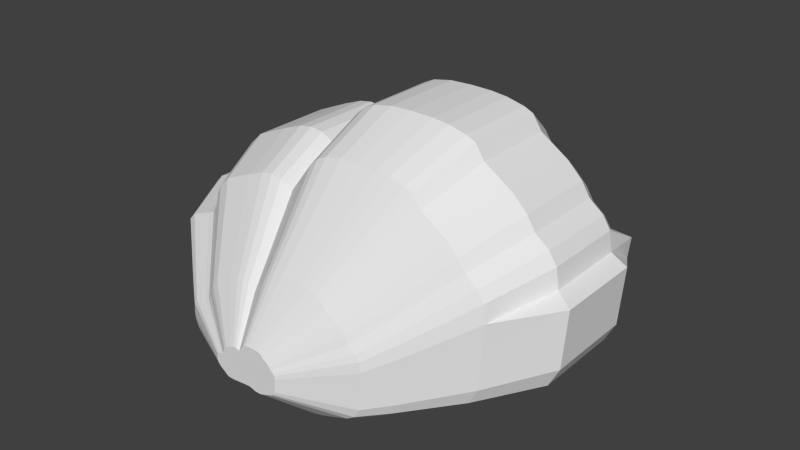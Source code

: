 # Source: Piedra.blend  (saved by Blender 2.74.0; exported with 4.5.12 LTS)
import bpy
from mathutils import Matrix  # noqa: F401  (used for matrix-valued properties, if any)

bpy.ops.wm.read_factory_settings(use_empty=True)
scene = bpy.context.scene
scene.name = 'Scene'

# ---- collections
col_collection_1 = bpy.data.collections.new('Collection 1'); scene.collection.children.link(col_collection_1)

# ---- world
world_world = bpy.data.worlds.new('World'); scene.world = world_world
world_world.color = (0.05088, 0.05088, 0.05088)
world_world.use_sun_shadow = False
world_world.sun_shadow_jitter_overblur = 0.0
world_world.cycles.sampling_method = 'MANUAL'
world_world.cycles.sample_map_resolution = 256

# ---- meshes
me_cube_001 = bpy.data.meshes.new('Cube.001')
me_cube_001.from_pydata([(-3.099, -1.0, -2.889), (-3.651, -0.7538, -0.2014), (-3.099, 1.0, -2.889), (-3.651, 1.083, -0.2014), (2.553, -0.7538, 2.177), (2.351, -0.7538, 2.268), (2.553, 1.083, 2.177), (2.351, 1.083, 2.268), (-3.503, 1.083, 0.05285), (-3.312, 1.083, 0.5993), (-3.039, 1.083, 0.8584), (-2.273, 1.083, 1.195), (-1.834, 1.083, 1.362), (-1.233, 1.083, 1.382), (-0.8817, 1.083, 1.213), (-0.2816, 1.083, 2.008), (-0.07592, 1.083, 2.189), (4.776, 1.0, -1.596), (3.41, 1.0, -2.577), (2.786, 1.0, -2.803), (2.281, 1.0, -2.948), (1.1, 1.0, -2.829), (0.5621, 1.0, -2.668), (-0.7866, 1.0, -2.756), (-1.219, 1.0, -2.8), (-2.391, 1.0, -2.889), (-0.07592, -0.7538, 2.189), (-0.2816, -0.7538, 2.008), (-0.8817, -0.7538, 1.213), (-1.233, -0.7538, 1.382), (-1.834, -0.7538, 1.362), (-2.273, -0.7538, 1.195), (-3.039, -0.7538, 0.8584), (-3.312, -0.7538, 0.5993), (-3.503, -0.7538, 0.05285), (-2.391, -1.0, -2.889), (-1.219, -1.0, -2.8), (-0.7866, -1.0, -2.756), (0.5621, -1.0, -2.668), (1.1, -1.0, -2.829), (2.281, -1.0, -2.948), (2.786, -1.0, -2.803), (3.41, -1.0, -2.577), (4.776, -1.0, -1.596), (-3.436, 1.083, 0.3599), (-1.924, 1.0, -2.878), (-3.436, -0.7538, 0.3599), (-1.924, -1.0, -2.878), (-1.533, 1.083, 1.416), (1.425, 1.0, -2.948), (-1.533, -0.7538, 1.416), (1.425, -1.0, -2.948), (0.1706, 1.083, 2.306), (4.473, -0.7538, -0.1489), (4.473, 1.083, -0.1489), (0.1706, -0.7538, 2.306), (0.5925, 1.083, 2.386), (1.072, 1.083, 2.408), (1.581, 1.083, 2.4), (1.944, 1.083, 2.363), (4.405, -0.7538, 0.2894), (3.912, -0.7538, 0.813), (3.394, -0.7538, 1.446), (2.766, -0.7538, 1.86), (2.766, 1.083, 1.86), (3.394, 1.083, 1.446), (3.912, 1.083, 0.813), (4.405, 1.083, 0.2894), (1.944, -0.7538, 2.363), (1.581, -0.7538, 2.4), (1.072, -0.7538, 2.408), (0.5925, -0.7538, 2.386), (-3.383, 1.083, 0.4611), (-1.73, -1.0, -2.839), (-1.73, 1.0, -2.839), (-3.383, -0.7538, 0.4611), (-2.716, 1.083, 1.002), (-0.3382, 1.0, -2.7), (-2.716, -0.7538, 1.002), (-0.3382, -1.0, -2.7), (1.327, 1.083, 2.404), (3.726, -0.7538, 1.117), (3.726, 1.083, 1.117), (1.327, -0.7538, 2.404), (0.7868, 1.083, 2.395), (4.23, -0.7538, 0.5623), (4.23, 1.083, 0.5623), (0.7868, -0.7538, 2.395), (-0.1845, 1.083, 2.093), (4.135, 1.0, -2.313), (-0.1845, -0.7538, 2.093), (4.135, -1.0, -2.313), (-0.1335, 1.083, 2.138), (4.542, -1.0, -2.043), (4.542, 1.0, -2.043), (-0.1335, -0.7538, 2.138), (4.877, 1.0, -0.2958), (0.07753, -0.7538, 2.262), (0.07753, 1.083, 2.262), (4.877, -1.0, -0.2958), (-4.579, -0.7538, -1.449), (-4.604, -0.7538, -1.194), (-4.604, 1.083, -1.194), (-4.579, 1.083, -1.449), (-3.729, -1.0, -2.464), (-4.011, -1.0, -2.268), (-4.51, -1.0, -1.898), (-4.781, -1.0, -1.561), (-4.781, 1.0, -1.561), (-4.51, 1.0, -1.898), (-4.011, 1.0, -2.268), (-3.729, 1.0, -2.464), (-3.839, -0.7538, -0.2918), (-4.128, -0.7538, -0.4022), (-4.397, -0.7538, -0.5126), (-4.566, -0.7538, -0.693), (-3.839, 1.083, -0.2918), (-4.128, 1.083, -0.4022), (-4.397, 1.083, -0.5126), (-4.566, 1.083, -0.693), (-3.405, 1.0, -2.741), (-3.405, -1.0, -2.741), (-3.736, -0.7538, -0.2422), (-3.736, 1.083, -0.2422), (-2.548, -2.073, -2.975), (-3.195, -2.073, -0.5223), (2.012, -2.073, 1.62), (2.187, -2.073, 1.541), (-3.067, -2.073, -0.3018), (2.373, -2.073, 1.266), (0.03972, -2.073, 1.615), (-0.09343, -2.073, 1.552), (-0.1876, -2.073, 1.469), (-0.2718, -2.073, 1.394), (-0.7925, -2.073, 0.7048), (-1.098, -2.073, 0.8518), (-1.358, -2.073, 0.881), (-1.618, -2.073, 0.8341), (-2.0, -2.073, 0.6896), (-2.384, -2.073, 0.5218), (-2.664, -2.073, 0.3972), (-2.902, -2.073, 0.1724), (-3.008, -2.073, -0.03531), (-1.983, -2.073, -2.975), (-1.457, -2.073, -2.935), (-1.049, -2.073, -2.905), (-0.7051, -2.073, -2.87), (-0.3477, -2.073, -2.825), (0.3699, -2.073, -2.799), (0.7986, -2.073, -2.928), (1.058, -2.073, -3.023), (1.74, -2.073, -3.023), (2.142, -2.073, -2.907), (2.64, -2.073, -2.727), (3.542, -2.073, -2.301), (3.729, -2.073, -1.945), (-2.963, -2.073, 0.05248), (-1.612, -2.073, -2.966), (3.809, -2.073, -0.9085), (3.853, -2.073, -0.4768), (0.4865, -2.073, 1.723), (0.1205, -2.073, 1.653), (3.795, -2.073, -0.0965), (3.643, -2.073, 0.1403), (3.367, -2.073, 0.3578), (3.205, -2.073, 0.6219), (2.917, -2.073, 0.9071), (1.659, -2.073, 1.703), (1.345, -2.073, 1.735), (1.124, -2.073, 1.738), (0.9029, -2.073, 1.741), (0.6551, -2.073, 1.73), (-0.1433, -2.073, 1.508), (3.217, -2.073, -2.516), (-4.0, -2.073, -1.605), (-4.022, -2.073, -1.383), (-3.889, -2.073, -1.917), (-3.989, -2.073, -0.9489), (-2.792, -2.073, -2.857), (-3.05, -2.073, -2.637), (-3.275, -2.073, -2.481), (-3.673, -2.073, -2.186), (-3.269, -2.073, -0.5578), (-3.359, -2.073, -0.6008), (-3.609, -2.073, -0.6966), (-3.843, -2.073, -0.7923), (-1.932, -2.958, -3.048), (-2.396, -2.958, -1.292), (1.333, -2.958, 0.2425), (1.459, -2.958, 0.1859), (-2.304, -2.958, -1.134), (1.592, -2.958, -0.01085), (-0.07909, -2.958, 0.2387), (-0.1744, -2.958, 0.1935), (-0.2419, -2.958, 0.1341), (-0.3022, -2.958, 0.08092), (-0.6751, -2.958, -0.413), (-0.8937, -2.958, -0.3077), (-1.08, -2.958, -0.2868), (-1.267, -2.958, -0.3204), (-1.54, -2.958, -0.4239), (-1.815, -2.958, -0.544), (-2.015, -2.958, -0.6333), (-2.186, -2.958, -0.7943), (-2.262, -2.958, -0.943), (-1.528, -2.958, -3.048), (-1.151, -2.958, -3.02), (-0.8591, -2.958, -2.998), (-0.6125, -2.958, -2.973), (-0.3566, -2.958, -2.941), (0.1574, -2.958, -2.922), (0.4644, -2.958, -3.014), (0.6501, -2.958, -3.083), (1.138, -2.958, -3.083), (1.427, -2.958, -2.999), (1.783, -2.958, -2.871), (2.429, -2.958, -2.565), (2.563, -2.958, -2.311), (-2.23, -2.958, -0.8801), (-1.262, -2.958, -3.042), (2.62, -2.958, -1.568), (2.652, -2.958, -1.259), (0.2409, -2.958, 0.3159), (-0.02124, -2.958, 0.2662), (2.61, -2.958, -0.9868), (2.501, -2.958, -0.8172), (2.303, -2.958, -0.6615), (2.188, -2.958, -0.4724), (1.982, -2.958, -0.2681), (1.081, -2.958, 0.3017), (0.8554, -2.958, 0.3246), (0.6972, -2.958, 0.327), (0.5391, -2.958, 0.3293), (0.3617, -2.958, 0.3213), (-0.2102, -2.958, 0.162), (2.196, -2.958, -2.72), (-2.973, -2.958, -2.067), (-2.988, -2.958, -1.908), (-2.893, -2.958, -2.291), (-2.964, -2.958, -1.597), (-2.107, -2.958, -2.964), (-2.292, -2.958, -2.806), (-2.453, -2.958, -2.694), (-2.738, -2.958, -2.483), (-2.449, -2.958, -1.317), (-2.513, -2.958, -1.348), (-2.692, -2.958, -1.417), (-2.86, -2.958, -1.485), (-1.633, -3.373, -3.054), (-2.008, -3.373, -1.635), (1.004, -3.373, -0.3962), (1.105, -3.373, -0.442), (-1.934, -3.373, -1.508), (1.213, -3.373, -0.6009), (-0.1368, -3.373, -0.3993), (-0.2138, -3.373, -0.4358), (-0.2683, -3.373, -0.4838), (-0.317, -3.373, -0.5268), (-0.6181, -3.373, -0.9256), (-0.7947, -3.373, -0.8406), (-0.9452, -3.373, -0.8237), (-1.096, -3.373, -0.8508), (-1.316, -3.373, -0.9344), (-1.539, -3.373, -1.031), (-1.701, -3.373, -1.104), (-1.838, -3.373, -1.234), (-1.9, -3.373, -1.354), (-1.307, -3.373, -3.054), (-1.002, -3.373, -3.031), (-0.7667, -3.373, -3.013), (-0.5676, -3.373, -2.993), (-0.3608, -3.373, -2.967), (0.05419, -3.373, -2.952), (0.3022, -3.373, -3.027), (0.4522, -3.373, -3.082), (0.8466, -3.373, -3.082), (1.079, -3.373, -3.014), (1.367, -3.373, -2.911), (1.889, -3.373, -2.664), (1.997, -3.373, -2.458), (-1.874, -3.373, -1.303), (-1.092, -3.373, -3.049), (2.043, -3.373, -1.859), (2.069, -3.373, -1.609), (0.1217, -3.373, -0.337), (-0.09004, -3.373, -0.3771), (2.035, -3.373, -1.389), (1.947, -3.373, -1.252), (1.787, -3.373, -1.126), (1.694, -3.373, -0.9736), (1.528, -3.373, -0.8086), (0.8001, -3.373, -0.3484), (0.6179, -3.373, -0.33), (0.4902, -3.373, -0.328), (0.3625, -3.373, -0.3261), (0.2192, -3.373, -0.3326), (-0.2426, -3.373, -0.4613), (1.701, -3.373, -2.789), (-2.474, -3.373, -2.261), (-2.486, -3.373, -2.133), (-2.409, -3.373, -2.442), (-2.467, -3.373, -1.882), (-1.775, -3.373, -2.986), (-1.924, -3.373, -2.858), (-2.054, -3.373, -2.768), (-2.284, -3.373, -2.598), (-2.051, -3.373, -1.656), (-2.102, -3.373, -1.681), (-2.247, -3.373, -1.736), (-2.382, -3.373, -1.792), (-0.7249, -4.085, -2.545), (-0.8555, -4.085, -2.051), (0.1945, -4.085, -1.619), (0.2299, -4.085, -1.635), (-0.8297, -4.085, -2.006), (0.2673, -4.085, -1.69), (-0.2032, -4.085, -1.62), (-0.23, -4.085, -1.633), (-0.249, -4.085, -1.649), (-0.266, -4.085, -1.664), (-0.371, -4.085, -1.803), (-0.4325, -4.085, -1.774), (-0.485, -4.085, -1.768), (-0.5375, -4.085, -1.777), (-0.6144, -4.085, -1.806), (-0.692, -4.085, -1.84), (-0.7484, -4.085, -1.865), (-0.7963, -4.085, -1.911), (-0.8178, -4.085, -1.953), (-0.6111, -4.085, -2.545), (-0.5049, -4.085, -2.537), (-0.4228, -4.085, -2.531), (-0.3534, -4.085, -2.524), (-0.2813, -4.085, -2.515), (-0.1366, -4.085, -2.51), (-0.05012, -4.085, -2.536), (0.002165, -4.085, -2.555), (0.1397, -4.085, -2.555), (0.2208, -4.085, -2.532), (0.3211, -4.085, -2.495), (0.5031, -4.085, -2.409), (0.5407, -4.085, -2.338), (-0.8087, -4.085, -1.935), (-0.5362, -4.085, -2.544), (0.5569, -4.085, -2.129), (0.5659, -4.085, -2.042), (-0.1131, -4.085, -1.598), (-0.1869, -4.085, -1.612), (0.5541, -4.085, -1.965), (0.5233, -4.085, -1.917), (0.4677, -4.085, -1.873), (0.4352, -4.085, -1.82), (0.3771, -4.085, -1.763), (0.1235, -4.085, -1.602), (0.05995, -4.085, -1.596), (0.01542, -4.085, -1.595), (-0.02911, -4.085, -1.594), (-0.07906, -4.085, -1.597), (-0.2401, -4.085, -1.641), (0.4376, -4.085, -2.453), (-1.018, -4.085, -2.269), (-1.022, -4.085, -2.224), (-0.9954, -4.085, -2.332), (-1.016, -4.085, -2.137), (-0.7742, -4.085, -2.522), (-0.8263, -4.085, -2.477), (-0.8715, -4.085, -2.446), (-0.9518, -4.085, -2.386), (-0.8704, -4.085, -2.058), (-0.8885, -4.085, -2.067), (-0.939, -4.085, -2.086), (-0.986, -4.085, -2.105), (-3.294, 2.096, -0.682), (-2.8, 2.103, -3.074), (1.686, 2.096, 1.601), (2.048, 2.096, 1.516), (2.228, 2.096, 1.435), (-2.169, 2.103, -3.074), (-3.163, 2.096, -0.4557), (-3.056, 2.096, -0.0922), (-2.993, 2.096, 0.03078), (-2.749, 2.096, 0.2614), (-2.462, 2.096, 0.3893), (-2.068, 2.096, 0.5614), (-1.677, 2.096, 0.7097), (-1.41, 2.096, 0.7578), (-1.142, 2.096, 0.7279), (-0.8293, 2.096, 0.577), (-0.2951, 2.096, 1.285), (-0.1633, 2.096, 1.401), (-0.1121, 2.096, 1.446), (4.3, 2.103, -0.7657), (4.21, 2.103, -1.924), (3.639, 2.103, -2.562), (2.994, 2.103, -2.797), (2.439, 2.103, -2.997), (1.989, 2.103, -3.127), (1.228, 2.103, -3.127), (0.9379, 2.103, -3.021), (0.459, 2.103, -2.877), (-0.3425, 2.103, -2.906), (-0.7417, 2.103, -2.956), (-1.126, 2.103, -2.995), (-1.754, 2.103, -3.064), (-3.103, 2.096, -0.1823), (-1.581, 2.103, -3.029), (0.02455, 2.096, 1.511), (0.1074, 2.096, 1.55), (3.877, 2.096, -0.2451), (4.35, 2.103, -0.2835), (0.483, 2.096, 1.621), (0.656, 2.096, 1.629), (0.9101, 2.096, 1.64), (1.137, 2.096, 1.637), (1.363, 2.096, 1.634), (2.418, 2.096, 1.153), (2.977, 2.096, 0.7846), (3.272, 2.096, 0.492), (3.438, 2.096, 0.221), (3.721, 2.096, -0.00212), (-0.2087, 2.096, 1.361), (4.002, 2.103, -2.321), (-4.143, 2.096, -1.565), (-4.121, 2.096, -1.792), (-3.073, 2.103, -2.942), (-4.109, 2.096, -1.12), (-4.298, 2.103, -1.892), (-4.057, 2.103, -2.192), (-3.612, 2.103, -2.522), (-3.361, 2.103, -2.696), (-3.37, 2.096, -0.7183), (-3.462, 2.096, -0.7624), (-3.719, 2.096, -0.8607), (-3.959, 2.096, -0.959), (-3.566, 2.838, -1.421), (-2.969, 2.838, -3.683), (0.9101, 2.838, 0.6309), (1.235, 2.838, 0.5547), (1.397, 2.838, 0.4817), (-2.449, 2.838, -3.683), (-3.449, 2.838, -1.217), (-3.353, 2.838, -0.8908), (-3.296, 2.838, -0.7803), (-3.077, 2.838, -0.573), (-2.819, 2.838, -0.458), (-2.464, 2.838, -0.3033), (-2.112, 2.838, -0.1701), (-1.872, 2.838, -0.1268), (-1.632, 2.838, -0.1537), (-1.351, 2.838, -0.2893), (-0.8707, 2.838, 0.3466), (-0.7522, 2.838, 0.451), (-0.7062, 2.838, 0.4916), (2.892, 2.838, -1.777), (2.818, 2.838, -2.733), (2.346, 2.838, -3.26), (1.814, 2.838, -3.454), (1.355, 2.838, -3.619), (0.9843, 2.838, -3.727), (0.3555, 2.838, -3.727), (0.1164, 2.838, -3.639), (-0.279, 2.838, -3.52), (-0.9407, 2.838, -3.544), (-1.27, 2.838, -3.585), (-1.588, 2.838, -3.618), (-2.106, 2.838, -3.675), (-3.394, 2.838, -0.9717), (-1.963, 2.838, -3.646), (-0.5834, 2.838, 0.5498), (-0.5089, 2.838, 0.5851), (2.879, 2.838, -1.028), (2.933, 2.838, -1.379), (-0.1714, 2.838, 0.6492), (-0.01592, 2.838, 0.6562), (0.2125, 2.838, 0.6665), (0.4161, 2.838, 0.6634), (0.6198, 2.838, 0.6604), (1.568, 2.838, 0.2285), (2.07, 2.838, -0.1027), (2.336, 2.838, -0.3658), (2.484, 2.838, -0.6093), (2.739, 2.838, -0.8098), (-0.7931, 2.838, 0.415), (2.646, 2.838, -3.061), (-4.329, 2.838, -2.215), (-4.309, 2.838, -2.419), (-3.195, 2.838, -3.574), (-4.298, 2.838, -1.814), (-4.206, 2.838, -2.707), (-4.007, 2.838, -2.955), (-3.64, 2.838, -3.227), (-3.433, 2.838, -3.371), (-3.634, 2.838, -1.454), (-3.717, 2.838, -1.493), (-3.948, 2.838, -1.581), (-4.163, 2.838, -1.67), (-1.531, 3.916, -2.448), (-1.252, 3.916, -3.507), (0.5653, 3.916, -1.487), (0.7175, 3.916, -1.523), (0.7932, 3.916, -1.557), (-1.008, 3.916, -3.507), (-1.476, 3.916, -2.353), (-1.431, 3.916, -2.2), (-1.405, 3.916, -2.148), (-1.302, 3.916, -2.051), (-1.181, 3.916, -1.997), (-1.015, 3.916, -1.924), (-0.8504, 3.916, -1.862), (-0.738, 3.916, -1.842), (-0.6255, 3.916, -1.854), (-0.4937, 3.916, -1.918), (-0.2688, 3.916, -1.62), (-0.2133, 3.916, -1.571), (-0.1918, 3.916, -1.552), (1.494, 3.916, -2.615), (1.459, 3.916, -3.062), (1.238, 3.916, -3.309), (0.9886, 3.916, -3.4), (0.7738, 3.916, -3.478), (0.6, 3.916, -3.528), (0.3055, 3.916, -3.528), (0.1935, 3.916, -3.487), (0.008316, 3.916, -3.431), (-0.3016, 3.916, -3.442), (-0.4559, 3.916, -3.462), (-0.6046, 3.916, -3.477), (-0.8476, 3.916, -3.503), (-1.451, 3.916, -2.237), (-0.7805, 3.916, -3.49), (-0.1343, 3.916, -1.525), (-0.09938, 3.916, -1.508), (1.488, 3.916, -2.264), (1.513, 3.916, -2.428), (0.05871, 3.916, -1.478), (0.1315, 3.916, -1.475), (0.2385, 3.916, -1.47), (0.3339, 3.916, -1.472), (0.4293, 3.916, -1.473), (0.8733, 3.916, -1.675), (1.108, 3.916, -1.83), (1.233, 3.916, -1.954), (1.303, 3.916, -2.068), (1.422, 3.916, -2.162), (-0.2325, 3.916, -1.588), (1.378, 3.916, -3.216), (-1.889, 3.916, -2.82), (-1.879, 3.916, -2.915), (-1.357, 3.916, -3.456), (-1.874, 3.916, -2.632), (-1.831, 3.916, -3.05), (-1.738, 3.916, -3.166), (-1.566, 3.916, -3.294), (-1.469, 3.916, -3.361), (-1.563, 3.916, -2.463), (-1.602, 3.916, -2.482), (-1.71, 3.916, -2.523), (-1.811, 3.916, -2.564), (-0.5744, 4.397, -2.802), (-0.4662, 4.397, -3.213), (0.2371, 4.397, -2.43), (0.2961, 4.397, -2.444), (0.3254, 4.397, -2.458), (-0.3719, 4.397, -3.213), (-0.5531, 4.397, -2.766), (-0.5357, 4.397, -2.706), (-0.5254, 4.397, -2.686), (-0.4857, 4.397, -2.649), (-0.4389, 4.397, -2.628), (-0.3746, 4.397, -2.6), (-0.3109, 4.397, -2.576), (-0.2673, 4.397, -2.568), (-0.2238, 4.397, -2.573), (-0.1728, 4.397, -2.597), (-0.08573, 4.397, -2.482), (-0.06425, 4.397, -2.463), (-0.05591, 4.397, -2.456), (0.5965, 4.397, -2.867), (0.5831, 4.397, -3.04), (0.4975, 4.397, -3.136), (0.401, 4.397, -3.171), (0.3178, 4.397, -3.201), (0.2506, 4.397, -3.22), (0.1366, 4.397, -3.22), (0.09323, 4.397, -3.205), (0.02154, 4.397, -3.183), (-0.09842, 4.397, -3.187), (-0.1582, 4.397, -3.195), (-0.2157, 4.397, -3.201), (-0.3098, 4.397, -3.211), (-0.5432, 4.397, -2.721), (-0.2838, 4.397, -3.206), (-0.03365, 4.397, -2.445), (-0.02014, 4.397, -2.439), (0.5941, 4.397, -2.731), (0.6039, 4.397, -2.795), (0.04105, 4.397, -2.427), (0.06924, 4.397, -2.426), (0.1106, 4.397, -2.424), (0.1476, 4.397, -2.425), (0.1845, 4.397, -2.425), (0.3564, 4.397, -2.503), (0.4474, 4.397, -2.563), (0.4955, 4.397, -2.611), (0.5225, 4.397, -2.655), (0.5687, 4.397, -2.692), (-0.07166, 4.397, -2.47), (0.5519, 4.397, -3.1), (-0.7128, 4.397, -2.946), (-0.7091, 4.397, -2.983), (-0.5071, 4.397, -3.193), (-0.7072, 4.397, -2.874), (-0.6904, 4.397, -3.036), (-0.6543, 4.397, -3.081), (-0.5878, 4.397, -3.13), (-0.5502, 4.397, -3.156), (-0.5868, 4.397, -2.808), (-0.6018, 4.397, -2.816), (-0.6437, 4.397, -2.832), (-0.6827, 4.397, -2.848)], [], [(108, 107, 100, 103), (111, 110, 428, 429), (7, 5, 4, 6), (62, 63, 129, 166), (63, 64, 6, 4), (34, 8, 3, 1), (97, 98, 16, 26), (90, 88, 15, 27), (27, 15, 14, 28), (28, 14, 13, 29), (50, 48, 12, 30), (30, 12, 11, 31), (78, 76, 10, 32), (32, 10, 9, 33), (46, 44, 8, 34), (0, 2, 25, 35), (73, 74, 24, 36), (36, 24, 23, 37), (79, 77, 22, 38), (38, 22, 21, 39), (51, 49, 20, 40), (40, 20, 19, 41), (41, 19, 18, 42), (93, 94, 17, 43), (75, 46, 142, 156), (46, 34, 128, 142), (73, 36, 145, 144), (105, 104, 179, 180), (61, 81, 165, 164), (107, 106, 181, 176), (69, 83, 169, 168), (50, 30, 137, 136), (78, 32, 140, 139), (48, 13, 386, 385), (17, 94, 421, 392), (14, 15, 388, 387), (84, 57, 412, 411), (72, 9, 380, 379), (58, 59, 374, 414), (76, 11, 383, 382), (88, 92, 389, 420), (8, 44, 404, 378), (2, 120, 424, 373), (95, 90, 132, 172), (35, 25, 45, 47), (75, 72, 44, 46), (102, 119, 425, 422), (63, 4, 127, 129), (39, 21, 49, 51), (29, 13, 48, 50), (97, 26, 131, 130), (71, 56, 52, 55), (99, 96, 54, 53), (22, 77, 400, 399), (5, 7, 59, 68), (68, 59, 58, 69), (83, 80, 57, 70), (87, 84, 56, 71), (27, 28, 134, 133), (99, 53, 159, 158), (37, 79, 147, 146), (71, 55, 161, 160), (53, 54, 67, 60), (85, 86, 66, 61), (81, 82, 65, 62), (62, 65, 64, 63), (7, 6, 376, 375), (118, 117, 432, 433), (15, 88, 420, 388), (21, 22, 399, 398), (33, 9, 72, 75), (83, 70, 170, 169), (23, 24, 402, 401), (47, 45, 74, 73), (66, 86, 419, 418), (113, 114, 185, 184), (37, 23, 77, 79), (31, 11, 76, 78), (82, 66, 418, 417), (61, 66, 82, 81), (5, 68, 167, 126), (69, 58, 80, 83), (116, 123, 430, 431), (60, 67, 86, 85), (121, 0, 124, 178), (70, 57, 84, 87), (89, 18, 394, 393), (55, 97, 130, 161), (42, 18, 89, 91), (95, 92, 88, 90), (26, 16, 92, 95), (47, 73, 144, 157), (19, 20, 396, 395), (91, 89, 94, 93), (123, 3, 372, 430), (43, 17, 96, 99), (43, 99, 158, 155), (55, 52, 98, 97), (101, 102, 103, 100), (33, 75, 156, 141), (115, 119, 102, 101), (20, 49, 397, 396), (110, 109, 427, 428), (56, 84, 411, 410), (6, 64, 415, 376), (13, 14, 387, 386), (122, 123, 116, 112), (112, 116, 117, 113), (113, 117, 118, 114), (114, 118, 119, 115), (40, 41, 152, 151), (39, 51, 150, 149), (93, 43, 155, 154), (81, 62, 166, 165), (120, 121, 104, 111), (111, 104, 105, 110), (110, 105, 106, 109), (109, 106, 107, 108), (2, 0, 121, 120), (122, 112, 183, 182), (1, 3, 123, 122), (92, 16, 390, 389), (184, 185, 247, 246), (135, 136, 198, 197), (137, 138, 200, 199), (168, 169, 231, 230), (140, 141, 203, 202), (181, 180, 242, 243), (182, 183, 245, 244), (143, 157, 219, 205), (141, 156, 218, 203), (132, 133, 195, 194), (138, 139, 201, 200), (134, 135, 197, 196), (174, 176, 238, 236), (179, 178, 240, 241), (127, 126, 188, 189), (129, 127, 189, 191), (161, 130, 192, 223), (167, 168, 230, 229), (171, 160, 222, 233), (150, 151, 213, 212), (131, 172, 234, 193), (152, 153, 215, 214), (125, 182, 244, 187), (163, 164, 226, 225), (166, 129, 191, 228), (170, 171, 233, 232), (144, 145, 207, 206), (172, 132, 194, 234), (147, 148, 210, 209), (158, 159, 221, 220), (85, 61, 164, 163), (51, 40, 151, 150), (79, 38, 148, 147), (70, 87, 171, 170), (114, 115, 177, 185), (60, 85, 163, 162), (112, 113, 184, 183), (41, 42, 153, 152), (29, 50, 136, 135), (1, 122, 182, 125), (87, 71, 160, 171), (68, 69, 168, 167), (101, 100, 174, 175), (90, 27, 133, 132), (42, 91, 173, 153), (4, 5, 126, 127), (100, 107, 176, 174), (30, 31, 138, 137), (31, 78, 139, 138), (28, 29, 135, 134), (34, 1, 125, 128), (104, 121, 178, 179), (0, 35, 143, 124), (115, 101, 175, 177), (35, 47, 157, 143), (32, 33, 141, 140), (26, 95, 172, 131), (91, 93, 154, 173), (53, 60, 162, 159), (38, 39, 149, 148), (106, 105, 180, 181), (36, 37, 146, 145), (198, 199, 261, 260), (242, 241, 303, 304), (238, 243, 305, 300), (218, 204, 266, 280), (190, 187, 249, 252), (219, 206, 268, 281), (192, 193, 255, 254), (237, 236, 298, 299), (239, 237, 299, 301), (231, 232, 294, 293), (216, 217, 279, 278), (217, 220, 282, 279), (227, 228, 290, 289), (188, 229, 291, 250), (215, 235, 297, 277), (210, 211, 273, 272), (235, 216, 278, 297), (213, 214, 276, 275), (222, 223, 285, 284), (240, 186, 248, 302), (221, 224, 286, 283), (224, 225, 287, 286), (186, 205, 267, 248), (207, 208, 270, 269), (246, 247, 309, 308), (197, 198, 260, 259), (199, 200, 262, 261), (230, 231, 293, 292), (202, 203, 265, 264), (243, 242, 304, 305), (145, 146, 208, 207), (124, 143, 205, 186), (162, 163, 225, 224), (159, 162, 224, 221), (178, 124, 186, 240), (160, 161, 223, 222), (151, 152, 214, 213), (173, 154, 216, 235), (148, 149, 211, 210), (153, 173, 235, 215), (126, 167, 229, 188), (165, 166, 228, 227), (155, 158, 220, 217), (154, 155, 217, 216), (169, 170, 232, 231), (177, 175, 237, 239), (175, 174, 236, 237), (130, 131, 193, 192), (157, 144, 206, 219), (128, 125, 187, 190), (156, 142, 204, 218), (176, 181, 243, 238), (180, 179, 241, 242), (136, 137, 199, 198), (146, 147, 209, 208), (133, 134, 196, 195), (149, 150, 212, 211), (185, 177, 239, 247), (183, 184, 246, 245), (142, 128, 190, 204), (139, 140, 202, 201), (164, 165, 227, 226), (251, 250, 312, 313), (253, 251, 313, 315), (285, 254, 316, 347), (291, 292, 354, 353), (295, 284, 346, 357), (274, 275, 337, 336), (255, 296, 358, 317), (276, 277, 339, 338), (249, 306, 368, 311), (287, 288, 350, 349), (290, 253, 315, 352), (294, 295, 357, 356), (268, 269, 331, 330), (296, 256, 318, 358), (271, 272, 334, 333), (282, 283, 345, 344), (288, 289, 351, 350), (263, 264, 326, 325), (266, 252, 314, 328), (307, 308, 370, 369), (309, 301, 363, 371), (273, 274, 336, 335), (257, 258, 320, 319), (270, 271, 333, 332), (260, 261, 323, 322), (304, 303, 365, 366), (300, 305, 367, 362), (280, 266, 328, 342), (252, 249, 311, 314), (281, 268, 330, 343), (208, 209, 271, 270), (195, 196, 258, 257), (211, 212, 274, 273), (247, 239, 301, 309), (245, 246, 308, 307), (204, 190, 252, 266), (201, 202, 264, 263), (226, 227, 289, 288), (220, 221, 283, 282), (209, 210, 272, 271), (234, 194, 256, 296), (206, 207, 269, 268), (232, 233, 295, 294), (228, 191, 253, 290), (225, 226, 288, 287), (187, 244, 306, 249), (214, 215, 277, 276), (193, 234, 296, 255), (212, 213, 275, 274), (233, 222, 284, 295), (229, 230, 292, 291), (223, 192, 254, 285), (191, 189, 251, 253), (189, 188, 250, 251), (241, 240, 302, 303), (236, 238, 300, 298), (196, 197, 259, 258), (200, 201, 263, 262), (194, 195, 257, 256), (203, 218, 280, 265), (205, 219, 281, 267), (244, 245, 307, 306), (314, 311, 310, 329), (316, 317, 341, 344), (318, 319, 339, 359), (319, 320, 338, 339), (320, 321, 337, 338), (322, 323, 335, 336), (323, 324, 334, 335), (325, 326, 332, 333), (326, 327, 331, 332), (328, 314, 329, 343), (342, 328, 343, 330), (321, 322, 336, 337), (346, 347, 345, 348), (312, 353, 315, 313), (353, 354, 352, 315), (355, 356, 350, 351), (357, 346, 348, 349), (327, 342, 330, 331), (324, 325, 333, 334), (354, 355, 351, 352), (356, 357, 349, 350), (358, 318, 359, 340), (317, 358, 340, 341), (347, 316, 344, 345), (362, 363, 361, 360), (364, 368, 369, 365), (365, 369, 370, 366), (366, 370, 371, 367), (367, 371, 363, 362), (310, 311, 368, 364), (303, 302, 364, 365), (298, 300, 362, 360), (258, 259, 321, 320), (262, 263, 325, 324), (256, 257, 319, 318), (265, 280, 342, 327), (267, 281, 343, 329), (306, 307, 369, 368), (305, 304, 366, 367), (264, 265, 327, 326), (292, 293, 355, 354), (261, 262, 324, 323), (259, 260, 322, 321), (308, 309, 371, 370), (269, 270, 332, 331), (248, 267, 329, 310), (286, 287, 349, 348), (283, 286, 348, 345), (302, 248, 310, 364), (284, 285, 347, 346), (275, 276, 338, 337), (297, 278, 340, 359), (272, 273, 335, 334), (277, 297, 359, 339), (250, 291, 353, 312), (289, 290, 352, 351), (279, 282, 344, 341), (278, 279, 341, 340), (293, 294, 356, 355), (301, 299, 361, 363), (299, 298, 360, 361), (254, 255, 317, 316), (433, 432, 494, 495), (384, 385, 447, 446), (385, 386, 448, 447), (416, 417, 479, 478), (387, 388, 450, 449), (428, 427, 489, 490), (431, 430, 492, 493), (405, 403, 465, 467), (402, 405, 467, 464), (379, 380, 442, 441), (381, 382, 444, 443), (382, 383, 445, 444), (373, 424, 486, 435), (426, 423, 485, 488), (374, 375, 437, 436), (377, 373, 435, 439), (409, 391, 453, 471), (415, 416, 478, 477), (419, 408, 470, 481), (398, 399, 461, 460), (392, 421, 483, 454), (401, 402, 464, 463), (430, 372, 434, 492), (411, 412, 474, 473), (414, 374, 436, 476), (418, 419, 481, 480), (393, 394, 456, 455), (388, 420, 482, 450), (395, 396, 458, 457), (406, 407, 469, 468), (109, 108, 426, 427), (12, 48, 385, 384), (44, 72, 379, 404), (54, 96, 391, 409), (120, 111, 429, 424), (18, 19, 395, 394), (96, 17, 392, 391), (86, 67, 408, 419), (64, 65, 416, 415), (77, 23, 401, 400), (24, 74, 405, 402), (16, 98, 406, 390), (49, 21, 398, 397), (119, 118, 433, 425), (117, 116, 431, 432), (59, 7, 375, 374), (98, 52, 407, 406), (10, 76, 382, 381), (45, 25, 377, 403), (94, 89, 393, 421), (25, 2, 373, 377), (67, 54, 409, 408), (103, 102, 422, 423), (3, 8, 378, 372), (52, 56, 410, 407), (57, 80, 413, 412), (74, 45, 403, 405), (11, 12, 384, 383), (9, 10, 381, 380), (108, 103, 423, 426), (80, 58, 414, 413), (65, 82, 417, 416), (489, 488, 550, 551), (491, 490, 552, 553), (440, 466, 528, 502), (437, 438, 500, 499), (466, 441, 503, 528), (434, 440, 502, 496), (485, 484, 546, 547), (484, 487, 549, 546), (479, 480, 542, 541), (465, 439, 501, 527), (452, 468, 530, 514), (475, 476, 538, 537), (438, 477, 539, 500), (483, 455, 517, 545), (459, 460, 522, 521), (482, 451, 513, 544), (462, 463, 525, 524), (470, 471, 533, 532), (486, 491, 553, 548), (469, 472, 534, 531), (472, 473, 535, 534), (453, 454, 516, 515), (456, 457, 519, 518), (495, 494, 556, 557), (446, 447, 509, 508), (447, 448, 510, 509), (478, 479, 541, 540), (449, 450, 512, 511), (490, 489, 551, 552), (493, 492, 554, 555), (394, 395, 457, 456), (391, 392, 454, 453), (410, 411, 473, 472), (407, 410, 472, 469), (424, 429, 491, 486), (408, 409, 471, 470), (400, 401, 463, 462), (420, 389, 451, 482), (397, 398, 460, 459), (421, 393, 455, 483), (376, 415, 477, 438), (413, 414, 476, 475), (390, 406, 468, 452), (403, 377, 439, 465), (417, 418, 480, 479), (422, 425, 487, 484), (423, 422, 484, 485), (372, 378, 440, 434), (404, 379, 441, 466), (375, 376, 438, 437), (378, 404, 466, 440), (429, 428, 490, 491), (427, 426, 488, 489), (383, 384, 446, 445), (399, 400, 462, 461), (380, 381, 443, 442), (396, 397, 459, 458), (425, 433, 495, 487), (432, 431, 493, 494), (389, 390, 452, 451), (386, 387, 449, 448), (412, 413, 475, 474), (501, 497, 559, 563), (533, 515, 577, 595), (539, 540, 602, 601), (543, 532, 594, 605), (522, 523, 585, 584), (516, 545, 607, 578), (525, 526, 588, 587), (554, 496, 558, 616), (535, 536, 598, 597), (538, 498, 560, 600), (542, 543, 605, 604), (517, 518, 580, 579), (512, 544, 606, 574), (519, 520, 582, 581), (530, 531, 593, 592), (536, 537, 599, 598), (510, 511, 573, 572), (513, 514, 576, 575), (556, 555, 617, 618), (549, 557, 619, 611), (520, 521, 583, 582), (504, 505, 567, 566), (523, 524, 586, 585), (507, 508, 570, 569), (551, 550, 612, 613), (553, 552, 614, 615), (502, 528, 590, 564), (499, 500, 562, 561), (528, 503, 565, 590), (496, 502, 564, 558), (445, 446, 508, 507), (461, 462, 524, 523), (442, 443, 505, 504), (458, 459, 521, 520), (487, 495, 557, 549), (494, 493, 555, 556), (451, 452, 514, 513), (448, 449, 511, 510), (474, 475, 537, 536), (468, 469, 531, 530), (457, 458, 520, 519), (450, 482, 544, 512), (455, 456, 518, 517), (480, 481, 543, 542), (476, 436, 498, 538), (473, 474, 536, 535), (492, 434, 496, 554), (463, 464, 526, 525), (454, 483, 545, 516), (460, 461, 523, 522), (481, 470, 532, 543), (477, 478, 540, 539), (471, 453, 515, 533), (439, 435, 497, 501), (436, 437, 499, 498), (488, 485, 547, 550), (435, 486, 548, 497), (444, 445, 507, 506), (443, 444, 506, 505), (441, 442, 504, 503), (464, 467, 529, 526), (467, 465, 527, 529), (560, 561, 562, 601), (558, 564, 563, 559), (565, 566, 588, 591), (566, 567, 587, 588), (568, 569, 585, 586), (569, 570, 584, 585), (571, 572, 582, 583), (572, 573, 581, 582), (573, 574, 580, 581), (575, 576, 578, 607), (564, 590, 589, 563), (570, 571, 583, 584), (592, 593, 595, 577), (593, 596, 594, 595), (597, 598, 604, 605), (599, 600, 602, 603), (600, 560, 601, 602), (590, 565, 591, 589), (567, 568, 586, 587), (598, 599, 603, 604), (596, 597, 605, 594), (574, 606, 579, 580), (606, 575, 607, 579), (576, 592, 577, 578), (611, 612, 609, 608), (616, 610, 615, 617), (617, 615, 614, 618), (618, 614, 613, 619), (619, 613, 612, 611), (558, 559, 610, 616), (498, 499, 561, 560), (550, 547, 609, 612), (497, 548, 610, 559), (506, 507, 569, 568), (505, 506, 568, 567), (503, 504, 566, 565), (526, 529, 591, 588), (529, 527, 589, 591), (555, 554, 616, 617), (552, 551, 613, 614), (511, 512, 574, 573), (540, 541, 603, 602), (509, 510, 572, 571), (508, 509, 571, 570), (557, 556, 618, 619), (518, 519, 581, 580), (515, 516, 578, 577), (534, 535, 597, 596), (531, 534, 596, 593), (548, 553, 615, 610), (532, 533, 595, 594), (524, 525, 587, 586), (544, 513, 575, 606), (521, 522, 584, 583), (545, 517, 579, 607), (500, 539, 601, 562), (537, 538, 600, 599), (514, 530, 592, 576), (527, 501, 563, 589), (541, 542, 604, 603), (546, 549, 611, 608), (547, 546, 608, 609)])
_uv = me_cube_001.uv_layers.new(name='UVMap')
_uv.uv.foreach_set('vector', [0.1488, 0.5008, 0.1168, 0.1309, 0.136, 0.1691, 0.1624, 0.5127, 0.07491, 0.6172, 0.09455, 0.5877, 0.1007, 0.8426, 0.08246, 0.8727, 0.6632, 0.3756, 0.6756, 0.04883, 0.6888, 0.05459, 0.6748, 0.3811, 0.8599, 0.8037, 0.7957, 0.8529, 0.7135, 0.7365, 0.7595, 0.7004, 0.7102, 0.0651, 0.6943, 0.4019, 0.6748, 0.3811, 0.6888, 0.05459, 0.2615, 0.09348, 0.2785, 0.4451, 0.2611, 0.4572, 0.2446, 0.1021, 0.5402, 0.02791, 0.5434, 0.3621, 0.5343, 0.3638, 0.5304, 0.02894, 0.5222, 0.02997, 0.5264, 0.3674, 0.5192, 0.3705, 0.5149, 0.03091, 0.5149, 0.03091, 0.5192, 0.3705, 0.4608, 0.406, 0.4556, 0.03982, 0.4556, 0.03982, 0.4608, 0.406, 0.437, 0.3943, 0.4343, 0.04224, 0.4159, 0.04399, 0.4195, 0.3911, 0.4023, 0.392, 0.3975, 0.04639, 0.3975, 0.04639, 0.4023, 0.392, 0.3765, 0.3977, 0.3689, 0.05181, 0.3397, 0.05978, 0.3502, 0.4036, 0.3308, 0.407, 0.3188, 0.06701, 0.3188, 0.06701, 0.3308, 0.407, 0.3108, 0.417, 0.2959, 0.07649, 0.2801, 0.08412, 0.296, 0.4281, 0.2785, 0.4451, 0.2615, 0.09348, 0.04588, 0.5096, 0.04121, 0.2674, 0.1274, 0.2663, 0.131, 0.5083, 0.2112, 0.5069, 0.2079, 0.2658, 0.2699, 0.2654, 0.273, 0.5059, 0.273, 0.5059, 0.2699, 0.2654, 0.3219, 0.2653, 0.325, 0.5049, 0.379, 0.5038, 0.3761, 0.2652, 0.4837, 0.2634, 0.4862, 0.5017, 0.4862, 0.5017, 0.4837, 0.2634, 0.5511, 0.2596, 0.5536, 0.502, 0.5956, 0.5025, 0.5931, 0.2572, 0.6999, 0.2567, 0.6984, 0.5019, 0.6984, 0.5019, 0.6999, 0.2567, 0.7654, 0.2588, 0.7615, 0.5026, 0.7615, 0.5026, 0.7654, 0.2588, 0.8472, 0.2622, 0.8413, 0.5042, 1.004, 0.2508, 0.9688, 0.6308, 0.9396, 0.602, 0.9746, 0.222, 0.1467, 0.7906, 0.1396, 0.7835, 0.2173, 0.686, 0.2229, 0.6921, 0.1396, 0.7835, 0.1215, 0.7611, 0.2049, 0.6665, 0.2173, 0.686, 0.2112, 0.5069, 0.273, 0.5059, 0.2948, 0.6354, 0.2456, 0.6363, 0.0152, 0.4905, 0.02563, 0.4604, 0.1384, 0.4383, 0.1295, 0.4607, 0.9151, 0.7379, 0.8938, 0.7684, 0.784, 0.6729, 0.7987, 0.6485, -0.007638, 0.5879, -0.001023, 0.5475, 0.1149, 0.5014, 0.1084, 0.5307, 0.6701, 0.9128, 0.6455, 0.9167, 0.6073, 0.7869, 0.6258, 0.7837, 0.3292, 0.8761, 0.301, 0.8696, 0.3409, 0.7481, 0.363, 0.7522, 0.2156, 0.836, 0.1857, 0.8213, 0.2522, 0.7158, 0.2756, 0.7252, 0.4195, 0.3911, 0.437, 0.3943, 0.4375, 0.6337, 0.4207, 0.6264, 0.9276, 0.7394, 0.9548, 0.7521, 0.9471, 0.8306, 0.9225, 0.8171, 0.4608, 0.406, 0.5192, 0.3705, 0.5052, 0.6013, 0.4564, 0.6542, 0.5812, 0.3618, 0.5963, 0.3632, 0.5831, 0.5969, 0.5678, 0.5943, 0.3023, 0.4234, 0.3108, 0.417, 0.3105, 0.6457, 0.3026, 0.6535, 0.6233, 0.3668, 0.6421, 0.3701, 0.63, 0.6053, 0.6101, 0.6013, 0.3502, 0.4036, 0.3765, 0.3977, 0.3776, 0.6317, 0.3508, 0.6349, 0.5264, 0.3674, 0.5301, 0.3657, 0.5152, 0.5944, 0.5118, 0.5968, 0.2785, 0.4451, 0.296, 0.4281, 0.2967, 0.6593, 0.2813, 0.6807, 0.04121, 0.2674, 8.911e-05, 0.2689, 0.03992, 0.1338, 0.07616, 0.1319, 0.5005, 0.9159, 0.4947, 0.9142, 0.4937, 0.7861, 0.4984, 0.7879, 0.131, 0.5083, 0.1274, 0.2663, 0.184, 0.2657, 0.1873, 0.5075, 0.2867, 0.08089, 0.3023, 0.4234, 0.296, 0.4281, 0.2801, 0.08412, 0.1762, 0.4969, 0.2012, 0.4697, 0.2083, 0.6932, 0.1808, 0.7288, 0.7957, 0.8529, 0.7664, 0.8798, 0.6956, 0.7591, 0.7135, 0.7365, 0.5536, 0.502, 0.5511, 0.2596, 0.5931, 0.2572, 0.5956, 0.5025, 0.4343, 0.04224, 0.437, 0.3943, 0.4195, 0.3911, 0.4159, 0.04399, 0.5226, 0.9206, 0.5072, 0.9178, 0.5037, 0.7899, 0.5158, 0.7921, 0.572, 0.02736, 0.5708, 0.3605, 0.549, 0.361, 0.5461, 0.02735, 0.8989, 0.1473, 0.87, 0.508, 0.8453, 0.5204, 0.8683, 0.1751, 0.4837, 0.2634, 0.3761, 0.2652, 0.3734, 0.1326, 0.4664, 0.1325, 0.6756, 0.04883, 0.6632, 0.3756, 0.6421, 0.3701, 0.6509, 0.03984, 0.6509, 0.03984, 0.6421, 0.3701, 0.6233, 0.3668, 0.6293, 0.03438, 0.6145, 0.0317, 0.6098, 0.3652, 0.5963, 0.3632, 0.5998, 0.02963, 0.5832, 0.02799, 0.5812, 0.3618, 0.5708, 0.3605, 0.572, 0.02736, 0.4836, 0.911, 0.3955, 0.8772, 0.4156, 0.7457, 0.4847, 0.7826, 0.9922, 0.5836, 0.9773, 0.6327, 0.8419, 0.5666, 0.8376, 0.5244, 0.325, 0.5049, 0.379, 0.5038, 0.3797, 0.6331, 0.3364, 0.6343, 0.575, 0.9237, 0.5319, 0.9221, 0.5233, 0.7935, 0.5537, 0.7935, 0.8683, 0.1751, 0.8453, 0.5204, 0.8201, 0.4972, 0.8444, 0.1569, 0.826, 0.1427, 0.802, 0.4799, 0.7791, 0.4659, 0.8022, 0.125, 0.7824, 0.1106, 0.7596, 0.4464, 0.7343, 0.427, 0.755, 0.09154, 0.755, 0.09154, 0.7343, 0.427, 0.6943, 0.4019, 0.7102, 0.0651, 0.6632, 0.3756, 0.6748, 0.3811, 0.665, 0.6181, 0.6529, 0.6121, 0.2144, 0.463, 0.2305, 0.4612, 0.2383, 0.6907, 0.2222, 0.6876, 0.5192, 0.3705, 0.5264, 0.3674, 0.5118, 0.5968, 0.5052, 0.6013, 0.5511, 0.2596, 0.4837, 0.2634, 0.4664, 0.1325, 0.5258, 0.1234, 0.2959, 0.07649, 0.3108, 0.417, 0.3023, 0.4234, 0.2867, 0.08089, 0.6455, 0.9167, 0.621, 0.9201, 0.5887, 0.7898, 0.6073, 0.7869, 0.3219, 0.2653, 0.2699, 0.2654, 0.2793, 0.1305, 0.3257, 0.1313, 0.1873, 0.5075, 0.184, 0.2657, 0.2079, 0.2658, 0.2112, 0.5069, 0.7791, 0.4659, 0.802, 0.4799, 0.7883, 0.72, 0.7674, 0.7095, 0.06321, 0.7179, 0.04036, 0.7027, 0.1374, 0.6229, 0.1557, 0.6326, 0.325, 0.5049, 0.3219, 0.2653, 0.3761, 0.2652, 0.379, 0.5038, 0.3689, 0.05181, 0.3765, 0.3977, 0.3502, 0.4036, 0.3397, 0.05978, 0.7596, 0.4464, 0.7791, 0.4659, 0.7674, 0.7095, 0.7499, 0.6881, 0.8022, 0.125, 0.7791, 0.4659, 0.7596, 0.4464, 0.7824, 0.1106, 0.7465, 0.8899, 0.706, 0.9043, 0.6519, 0.7773, 0.6808, 0.767, 0.6293, 0.03438, 0.6233, 0.3668, 0.6098, 0.3652, 0.6145, 0.0317, 0.2485, 0.4596, 0.2554, 0.4583, 0.2616, 0.6941, 0.2553, 0.6938, 0.8444, 0.1569, 0.8201, 0.4972, 0.802, 0.4799, 0.826, 0.1427, 0.03816, 0.4232, 0.05015, 0.3944, 0.1595, 0.3882, 0.1491, 0.4102, 0.5998, 0.02963, 0.5963, 0.3632, 0.5812, 0.3618, 0.5832, 0.02799, 0.9411, 0.2662, 0.8472, 0.2622, 0.7973, 0.1231, 0.8816, 0.13, 0.5319, 0.9221, 0.5226, 0.9206, 0.5158, 0.7921, 0.5233, 0.7935, 0.8413, 0.5042, 0.8472, 0.2622, 0.9411, 0.2662, 0.9338, 0.5067, 0.526, 0.02948, 0.5301, 0.3657, 0.5264, 0.3674, 0.5222, 0.02997, 0.5304, 0.02894, 0.5343, 0.3638, 0.5301, 0.3657, 0.526, 0.02948, 0.1873, 0.5075, 0.2112, 0.5069, 0.2456, 0.6363, 0.2265, 0.637, 0.7654, 0.2588, 0.6999, 0.2567, 0.6632, 0.1127, 0.7231, 0.117, 0.9338, 0.5067, 0.9411, 0.2662, 0.9999, 0.2686, 0.9925, 0.5085, 0.2554, 0.4583, 0.2611, 0.4572, 0.2665, 0.6944, 0.2616, 0.6941, 0.9746, 0.222, 0.9396, 0.602, 0.87, 0.508, 0.8989, 0.1473, 0.9803, 0.4391, 0.9922, 0.5836, 0.8376, 0.5244, 0.8246, 0.423, 0.5461, 0.02735, 0.549, 0.361, 0.5434, 0.3621, 0.5402, 0.02791, 0.1511, 0.1568, 0.1762, 0.4969, 0.1624, 0.5127, 0.136, 0.1691, 0.1567, 0.8005, 0.1467, 0.7906, 0.2229, 0.6921, 0.2304, 0.7003, 0.1825, 0.1351, 0.2012, 0.4697, 0.1762, 0.4969, 0.1511, 0.1568, 0.6999, 0.2567, 0.5931, 0.2572, 0.5641, 0.1164, 0.6632, 0.1127, 0.09455, 0.5877, 0.1272, 0.5347, 0.1341, 0.7856, 0.1007, 0.8426, 0.5708, 0.3605, 0.5812, 0.3618, 0.5678, 0.5943, 0.5575, 0.592, 0.6748, 0.3811, 0.6943, 0.4019, 0.6833, 0.6472, 0.665, 0.6181, 0.437, 0.3943, 0.4608, 0.406, 0.4564, 0.6542, 0.4375, 0.6337, 0.2393, 0.1048, 0.2554, 0.4583, 0.2485, 0.4596, 0.2326, 0.1081, 0.2326, 0.1081, 0.2485, 0.4596, 0.2305, 0.4612, 0.2144, 0.1174, 0.2144, 0.1174, 0.2305, 0.4612, 0.2144, 0.463, 0.1973, 0.1265, 0.1973, 0.1265, 0.2144, 0.463, 0.2012, 0.4697, 0.1825, 0.1351, 0.772, 0.2166, 0.8136, 0.2496, 0.697, 0.2921, 0.6638, 0.2684, 0.5536, 0.502, 0.5956, 0.5025, 0.5531, 0.6336, 0.5198, 0.6325, 0.9567, 0.3903, 0.9803, 0.4391, 0.8246, 0.423, 0.8073, 0.3887, 0.8938, 0.7684, 0.8599, 0.8037, 0.7595, 0.7004, 0.784, 0.6729, 0.04972, 0.6539, 0.003921, 0.2583, 0.02962, 0.2266, 0.07491, 0.6172, 0.07491, 0.6172, 0.02962, 0.2266, 0.05029, 0.2015, 0.09455, 0.5877, 0.09455, 0.5877, 0.05029, 0.2015, 0.08845, 0.1588, 0.1272, 0.5347, 0.1272, 0.5347, 0.08845, 0.1588, 0.1168, 0.1309, 0.1488, 0.5008, 0.04121, 0.2674, 0.04588, 0.5096, 0.004767, 0.5104, 8.911e-05, 0.2689, 0.09606, 0.7382, 0.08746, 0.7328, 0.176, 0.6427, 0.1835, 0.6467, 0.2446, 0.1021, 0.2611, 0.4572, 0.2554, 0.4583, 0.2393, 0.1048, 0.5301, 0.3657, 0.5343, 0.3638, 0.5191, 0.5918, 0.5152, 0.5944, 0.1557, 0.6326, 0.1374, 0.6229, 0.2293, 0.5426, 0.243, 0.5482, 0.3858, 0.7523, 0.363, 0.7522, 0.3869, 0.6284, 0.4028, 0.6265, 0.3409, 0.7481, 0.3083, 0.7375, 0.348, 0.6197, 0.3712, 0.6264, 0.6258, 0.7837, 0.6073, 0.7869, 0.5497, 0.6534, 0.5627, 0.6512, 0.2522, 0.7158, 0.2304, 0.7003, 0.2922, 0.5942, 0.3078, 0.6055, 0.1149, 0.5014, 0.1295, 0.4607, 0.2299, 0.4291, 0.2174, 0.4565, 0.1835, 0.6467, 0.176, 0.6427, 0.2577, 0.5538, 0.2631, 0.5562, 0.1817, 0.6377, 0.2265, 0.637, 0.2701, 0.7436, 0.238, 0.7441, 0.2304, 0.7003, 0.2229, 0.6921, 0.2873, 0.588, 0.2922, 0.5942, 0.4937, 0.7861, 0.4847, 0.7826, 0.4622, 0.6487, 0.4683, 0.6516, 0.3083, 0.7375, 0.2756, 0.7252, 0.3246, 0.6116, 0.348, 0.6197, 0.4156, 0.7457, 0.3858, 0.7523, 0.4028, 0.6265, 0.421, 0.6189, 0.1079, 0.5595, 0.1084, 0.5307, 0.2117, 0.4764, 0.2107, 0.4962, 0.1384, 0.4383, 0.1491, 0.4102, 0.2471, 0.3951, 0.2376, 0.4142, 0.6956, 0.7591, 0.6808, 0.767, 0.6017, 0.6385, 0.6118, 0.6325, 0.7135, 0.7365, 0.6956, 0.7591, 0.6118, 0.6325, 0.6222, 0.6153, 0.5233, 0.7935, 0.5158, 0.7921, 0.4839, 0.657, 0.4891, 0.6582, 0.6519, 0.7773, 0.6258, 0.7837, 0.5627, 0.6512, 0.5812, 0.6464, 0.5679, 0.7921, 0.5537, 0.7935, 0.5118, 0.6585, 0.5218, 0.6574, 0.5531, 0.6336, 0.6353, 0.6323, 0.5643, 0.7407, 0.5053, 0.7412, 0.5037, 0.7899, 0.4984, 0.7879, 0.4715, 0.6532, 0.4752, 0.6549, 0.697, 0.2921, 0.737, 0.3234, 0.6246, 0.342, 0.5947, 0.3242, 0.1898, 0.6501, 0.1835, 0.6467, 0.2631, 0.5562, 0.2674, 0.5581, 0.8213, 0.625, 0.7987, 0.6485, 0.6774, 0.5529, 0.6925, 0.5371, 0.7595, 0.7004, 0.7135, 0.7365, 0.6222, 0.6153, 0.6528, 0.5896, 0.5887, 0.7898, 0.5679, 0.7921, 0.5218, 0.6574, 0.5366, 0.6557, 0.2456, 0.6363, 0.2948, 0.6354, 0.3191, 0.7424, 0.2838, 0.7431, 0.4984, 0.7879, 0.4937, 0.7861, 0.4683, 0.6516, 0.4715, 0.6532, 0.3797, 0.6331, 0.4659, 0.6312, 0.4426, 0.7396, 0.3802, 0.7408, 0.8376, 0.5244, 0.8419, 0.5666, 0.7028, 0.4968, 0.699, 0.4693, 0.9437, 0.7062, 0.9151, 0.7379, 0.7987, 0.6485, 0.8213, 0.625, 0.5956, 0.5025, 0.6984, 0.5019, 0.6353, 0.6323, 0.5531, 0.6336, 0.379, 0.5038, 0.4862, 0.5017, 0.4659, 0.6312, 0.3797, 0.6331, 0.621, 0.9201, 0.5933, 0.9225, 0.5679, 0.7921, 0.5887, 0.7898, 0.04036, 0.7027, 0.02362, 0.6863, 0.1247, 0.6109, 0.1374, 0.6229, 0.9617, 0.6775, 0.9437, 0.7062, 0.8213, 0.625, 0.8342, 0.6022, 0.08746, 0.7328, 0.06321, 0.7179, 0.1557, 0.6326, 0.176, 0.6427, 0.8136, 0.2496, 0.8653, 0.2945, 0.737, 0.3234, 0.697, 0.2921, 0.3579, 0.8788, 0.3292, 0.8761, 0.363, 0.7522, 0.3858, 0.7523, 0.1032, 0.7427, 0.09606, 0.7382, 0.1835, 0.6467, 0.1898, 0.6501, 0.5933, 0.9225, 0.575, 0.9237, 0.5537, 0.7935, 0.5679, 0.7921, 0.706, 0.9043, 0.6701, 0.9128, 0.6258, 0.7837, 0.6519, 0.7773, 0.0005078, 0.6417, -0.007638, 0.619, 0.1079, 0.5595, 0.1122, 0.5778, 0.4947, 0.9142, 0.4836, 0.911, 0.4847, 0.7826, 0.4937, 0.7861, 0.8653, 0.2945, 0.9229, 0.351, 0.7817, 0.3618, 0.737, 0.3234, 0.7664, 0.8798, 0.7465, 0.8899, 0.6808, 0.767, 0.6956, 0.7591, -0.007638, 0.619, -0.007638, 0.5879, 0.1084, 0.5307, 0.1079, 0.5595, 0.301, 0.8696, 0.2582, 0.8546, 0.3083, 0.7375, 0.3409, 0.7481, 0.2582, 0.8546, 0.2156, 0.836, 0.2756, 0.7252, 0.3083, 0.7375, 0.3955, 0.8772, 0.3579, 0.8788, 0.3858, 0.7523, 0.4156, 0.7457, 0.1215, 0.7611, 0.1032, 0.7427, 0.1898, 0.6501, 0.2049, 0.6665, 0.02563, 0.4604, 0.03816, 0.4232, 0.1491, 0.4102, 0.1384, 0.4383, 0.04588, 0.5096, 0.131, 0.5083, 0.1817, 0.6377, 0.1137, 0.6385, 0.02362, 0.6863, 0.0005078, 0.6417, 0.1122, 0.5778, 0.1247, 0.6109, 0.131, 0.5083, 0.1873, 0.5075, 0.2265, 0.637, 0.1817, 0.6377, 0.1857, 0.8213, 0.1567, 0.8005, 0.2304, 0.7003, 0.2522, 0.7158, 0.5072, 0.9178, 0.5005, 0.9159, 0.4984, 0.7879, 0.5037, 0.7899, 0.9229, 0.351, 0.9567, 0.3903, 0.8073, 0.3887, 0.7817, 0.3618, 0.9773, 0.6327, 0.9617, 0.6775, 0.8342, 0.6022, 0.8419, 0.5666, 0.4862, 0.5017, 0.5536, 0.502, 0.5198, 0.6325, 0.4659, 0.6312, -0.001023, 0.5475, 0.0152, 0.4905, 0.1295, 0.4607, 0.1149, 0.5014, 0.273, 0.5059, 0.325, 0.5049, 0.3364, 0.6343, 0.2948, 0.6354, 0.3869, 0.6284, 0.3712, 0.6264, 0.3838, 0.5716, 0.3959, 0.5729, 0.2299, 0.4291, 0.2376, 0.4142, 0.285, 0.4098, 0.2775, 0.4206, 0.2117, 0.4764, 0.2174, 0.4565, 0.2653, 0.4404, 0.2599, 0.4553, 0.2873, 0.588, 0.2837, 0.5835, 0.3153, 0.5385, 0.318, 0.5421, 0.2766, 0.5693, 0.2674, 0.5581, 0.3025, 0.5181, 0.3098, 0.5272, 0.2701, 0.7436, 0.2838, 0.7431, 0.3026, 0.7929, 0.2916, 0.7932, 0.4839, 0.657, 0.4752, 0.6549, 0.4647, 0.5935, 0.4713, 0.5952, 0.2125, 0.5091, 0.2107, 0.4962, 0.2586, 0.4705, 0.2598, 0.4806, 0.2199, 0.534, 0.2125, 0.5091, 0.2598, 0.4806, 0.2652, 0.5003, 0.5497, 0.6534, 0.5366, 0.6557, 0.5124, 0.5949, 0.5226, 0.5932, 0.6755, 0.3813, 0.6879, 0.4039, 0.6269, 0.3988, 0.617, 0.3822, 0.6879, 0.4039, 0.699, 0.4693, 0.636, 0.4498, 0.6269, 0.3988, 0.6688, 0.57, 0.6528, 0.5896, 0.6028, 0.5424, 0.6149, 0.5271, 0.6017, 0.6385, 0.5812, 0.6464, 0.5473, 0.5877, 0.5633, 0.5814, 0.6246, 0.342, 0.657, 0.3644, 0.6022, 0.371, 0.5749, 0.3578, 0.4426, 0.7396, 0.4815, 0.7405, 0.4621, 0.7907, 0.4308, 0.7901, 0.657, 0.3644, 0.6755, 0.3813, 0.617, 0.3822, 0.6022, 0.371, 0.5688, 0.3108, 0.5947, 0.3242, 0.5497, 0.347, 0.5285, 0.34, 0.5118, 0.6585, 0.4891, 0.6582, 0.4754, 0.5962, 0.4931, 0.5969, 0.2471, 0.3951, 0.2568, 0.38, 0.3034, 0.3854, 0.2941, 0.3954, 0.7028, 0.4968, 0.7006, 0.521, 0.6386, 0.4891, 0.6397, 0.4705, 0.7006, 0.521, 0.6925, 0.5371, 0.6328, 0.5013, 0.6386, 0.4891, 0.1892, 0.7448, 0.238, 0.7441, 0.2655, 0.7937, 0.2261, 0.7943, 0.3191, 0.7424, 0.349, 0.7417, 0.3554, 0.7917, 0.3312, 0.7923, 0.243, 0.5482, 0.2293, 0.5426, 0.2726, 0.5068, 0.2833, 0.5109, 0.4028, 0.6265, 0.3869, 0.6284, 0.3959, 0.5729, 0.4078, 0.5713, 0.3712, 0.6264, 0.348, 0.6197, 0.3656, 0.5666, 0.3838, 0.5716, 0.5627, 0.6512, 0.5497, 0.6534, 0.5226, 0.5932, 0.5328, 0.5914, 0.3078, 0.6055, 0.2922, 0.5942, 0.3217, 0.5469, 0.3339, 0.5558, 0.2174, 0.4565, 0.2299, 0.4291, 0.2775, 0.4206, 0.2653, 0.4404, 0.2948, 0.6354, 0.3364, 0.6343, 0.349, 0.7417, 0.3191, 0.7424, 0.1137, 0.6385, 0.1817, 0.6377, 0.238, 0.7441, 0.1892, 0.7448, 0.8342, 0.6022, 0.8213, 0.625, 0.6925, 0.5371, 0.7006, 0.521, 0.8419, 0.5666, 0.8342, 0.6022, 0.7006, 0.521, 0.7028, 0.4968, 0.1491, 0.4102, 0.1595, 0.3882, 0.2568, 0.38, 0.2471, 0.3951, 0.5537, 0.7935, 0.5233, 0.7935, 0.4891, 0.6582, 0.5118, 0.6585, 0.6638, 0.2684, 0.697, 0.2921, 0.5947, 0.3242, 0.5688, 0.3108, 0.7817, 0.3618, 0.8073, 0.3887, 0.6755, 0.3813, 0.657, 0.3644, 0.4659, 0.6312, 0.5198, 0.6325, 0.4815, 0.7405, 0.4426, 0.7396, 0.737, 0.3234, 0.7817, 0.3618, 0.657, 0.3644, 0.6246, 0.342, 0.6808, 0.767, 0.6519, 0.7773, 0.5812, 0.6464, 0.6017, 0.6385, 0.784, 0.6729, 0.7595, 0.7004, 0.6528, 0.5896, 0.6688, 0.57, 0.8246, 0.423, 0.8376, 0.5244, 0.699, 0.4693, 0.6879, 0.4039, 0.8073, 0.3887, 0.8246, 0.423, 0.6879, 0.4039, 0.6755, 0.3813, 0.6073, 0.7869, 0.5887, 0.7898, 0.5366, 0.6557, 0.5497, 0.6534, 0.1247, 0.6109, 0.1122, 0.5778, 0.2125, 0.5091, 0.2199, 0.534, 0.1122, 0.5778, 0.1079, 0.5595, 0.2107, 0.4962, 0.2125, 0.5091, 0.5158, 0.7921, 0.5037, 0.7899, 0.4752, 0.6549, 0.4839, 0.657, 0.2265, 0.637, 0.2456, 0.6363, 0.2838, 0.7431, 0.2701, 0.7436, 0.2049, 0.6665, 0.1898, 0.6501, 0.2674, 0.5581, 0.2766, 0.5693, 0.2229, 0.6921, 0.2173, 0.686, 0.2837, 0.5835, 0.2873, 0.588, 0.1084, 0.5307, 0.1149, 0.5014, 0.2174, 0.4565, 0.2117, 0.4764, 0.1295, 0.4607, 0.1384, 0.4383, 0.2376, 0.4142, 0.2299, 0.4291, 0.363, 0.7522, 0.3409, 0.7481, 0.3712, 0.6264, 0.3869, 0.6284, 0.3364, 0.6343, 0.3797, 0.6331, 0.3802, 0.7408, 0.349, 0.7417, 0.4847, 0.7826, 0.4156, 0.7457, 0.421, 0.6189, 0.4622, 0.6487, 0.5198, 0.6325, 0.5531, 0.6336, 0.5053, 0.7412, 0.4815, 0.7405, 0.1374, 0.6229, 0.1247, 0.6109, 0.2199, 0.534, 0.2293, 0.5426, 0.176, 0.6427, 0.1557, 0.6326, 0.243, 0.5482, 0.2577, 0.5538, 0.2173, 0.686, 0.2049, 0.6665, 0.2766, 0.5693, 0.2837, 0.5835, 0.2756, 0.7252, 0.2522, 0.7158, 0.3078, 0.6055, 0.3246, 0.6116, 0.7987, 0.6485, 0.784, 0.6729, 0.6688, 0.57, 0.6774, 0.5529, 0.571, 0.5767, 0.5633, 0.5814, 0.4821, 0.486, 0.4846, 0.4844, 0.5788, 0.5631, 0.571, 0.5767, 0.4846, 0.4844, 0.4868, 0.4797, 0.4754, 0.5962, 0.4713, 0.5952, 0.4517, 0.4905, 0.4533, 0.4909, 0.5473, 0.5877, 0.5328, 0.5914, 0.4722, 0.4893, 0.4769, 0.488, 0.5009, 0.5961, 0.4931, 0.5969, 0.459, 0.4911, 0.4616, 0.4908, 0.4893, 0.3387, 0.5285, 0.34, 0.4679, 0.4116, 0.4571, 0.4127, 0.02246, 1.0, 1.498e-05, 0.9841, 0.005404, 1.498e-05, 0.02246, 0.005631, 0.5497, 0.347, 0.5749, 0.3578, 0.4825, 0.4149, 0.4744, 0.4128, 0.3025, 0.5181, 0.2991, 0.5167, 0.393, 0.4641, 0.3944, 0.4648, 0.6328, 0.5013, 0.6213, 0.5137, 0.5001, 0.4633, 0.5039, 0.4593, 0.6028, 0.5424, 0.5788, 0.5631, 0.4868, 0.4797, 0.4944, 0.4729, 0.5124, 0.5949, 0.5009, 0.5961, 0.4616, 0.4908, 0.4654, 0.4904, 0.3572, 0.3655, 0.3774, 0.3598, 0.4224, 0.4196, 0.4157, 0.4205, 0.462, 0.5921, 0.4596, 0.5909, 0.4464, 0.4885, 0.4479, 0.4892, 0.4134, 0.3525, 0.4527, 0.3475, 0.4461, 0.4172, 0.4342, 0.4187, 0.636, 0.4498, 0.6397, 0.4705, 0.5058, 0.4491, 0.5043, 0.4424, 0.6213, 0.5137, 0.6149, 0.5271, 0.4982, 0.4678, 0.5001, 0.4633, 0.3472, 0.5604, 0.3339, 0.5558, 0.4051, 0.4773, 0.4096, 0.4786, 0.3153, 0.5385, 0.3098, 0.5272, 0.397, 0.4677, 0.3986, 0.4715, 0.2949, 0.515, 0.2833, 0.5109, 0.3872, 0.4622, 0.3912, 0.4633, 0.2726, 0.5068, 0.2652, 0.5003, 0.3809, 0.4589, 0.3834, 0.461, 0.4753, 0.3422, 0.4893, 0.3387, 0.4571, 0.4127, 0.453, 0.4144, 0.455, 0.5885, 0.4222, 0.5652, 0.4345, 0.4784, 0.4447, 0.4876, 0.3948, 0.3558, 0.4134, 0.3525, 0.4342, 0.4187, 0.4282, 0.4191, 0.3959, 0.5729, 0.3838, 0.5716, 0.4217, 0.4817, 0.4258, 0.482, 0.2775, 0.4206, 0.285, 0.4098, 0.3911, 0.4307, 0.388, 0.4339, 0.2599, 0.4553, 0.2653, 0.4404, 0.3827, 0.4397, 0.3801, 0.4444, 0.318, 0.5421, 0.3153, 0.5385, 0.3986, 0.4715, 0.3997, 0.4729, 0.3098, 0.5272, 0.3025, 0.5181, 0.3944, 0.4648, 0.397, 0.4677, 0.3496, 0.3671, 0.3572, 0.3655, 0.4157, 0.4205, 0.413, 0.4207, 0.349, 0.7417, 0.3802, 0.7408, 0.3806, 0.7911, 0.3554, 0.7917, 0.4622, 0.6487, 0.421, 0.6189, 0.4222, 0.5652, 0.455, 0.5885, 0.4815, 0.7405, 0.5053, 0.7412, 0.4814, 0.7913, 0.4621, 0.7907, 0.2293, 0.5426, 0.2199, 0.534, 0.2652, 0.5003, 0.2726, 0.5068, 0.2577, 0.5538, 0.243, 0.5482, 0.2833, 0.5109, 0.2949, 0.515, 0.2837, 0.5835, 0.2766, 0.5693, 0.3098, 0.5272, 0.3153, 0.5385, 0.3246, 0.6116, 0.3078, 0.6055, 0.3339, 0.5558, 0.3472, 0.5604, 0.6774, 0.5529, 0.6688, 0.57, 0.6149, 0.5271, 0.6213, 0.5137, 0.699, 0.4693, 0.7028, 0.4968, 0.6397, 0.4705, 0.636, 0.4498, 0.3802, 0.7408, 0.4426, 0.7396, 0.4308, 0.7901, 0.3806, 0.7911, 0.4715, 0.6532, 0.4683, 0.6516, 0.4596, 0.5909, 0.462, 0.5921, 0.2838, 0.7431, 0.3191, 0.7424, 0.3312, 0.7923, 0.3026, 0.7929, 0.5366, 0.6557, 0.5218, 0.6574, 0.5009, 0.5961, 0.5124, 0.5949, 0.6528, 0.5896, 0.6222, 0.6153, 0.5788, 0.5631, 0.6028, 0.5424, 0.6925, 0.5371, 0.6774, 0.5529, 0.6213, 0.5137, 0.6328, 0.5013, 0.2674, 0.5581, 0.2631, 0.5562, 0.2991, 0.5167, 0.3025, 0.5181, 0.5947, 0.3242, 0.6246, 0.342, 0.5749, 0.3578, 0.5497, 0.347, 0.4752, 0.6549, 0.4715, 0.6532, 0.462, 0.5921, 0.4647, 0.5935, 0.5053, 0.7412, 0.5643, 0.7407, 0.5293, 0.7912, 0.4814, 0.7913, 0.5218, 0.6574, 0.5118, 0.6585, 0.4931, 0.5969, 0.5009, 0.5961, 0.5812, 0.6464, 0.5627, 0.6512, 0.5328, 0.5914, 0.5473, 0.5877, 0.4891, 0.6582, 0.4839, 0.657, 0.4713, 0.5952, 0.4754, 0.5962, 0.6222, 0.6153, 0.6118, 0.6325, 0.571, 0.5767, 0.5788, 0.5631, 0.6118, 0.6325, 0.6017, 0.6385, 0.5633, 0.5814, 0.571, 0.5767, 0.2376, 0.4142, 0.2471, 0.3951, 0.2941, 0.3954, 0.285, 0.4098, 0.2107, 0.4962, 0.2117, 0.4764, 0.2599, 0.4553, 0.2586, 0.4705, 0.421, 0.6189, 0.4028, 0.6265, 0.4078, 0.5713, 0.4222, 0.5652, 0.348, 0.6197, 0.3246, 0.6116, 0.3472, 0.5604, 0.3656, 0.5666, 0.4683, 0.6516, 0.4622, 0.6487, 0.455, 0.5885, 0.4596, 0.5909, 0.2922, 0.5942, 0.2873, 0.588, 0.318, 0.5421, 0.3217, 0.5469, 0.238, 0.7441, 0.2701, 0.7436, 0.2916, 0.7932, 0.2655, 0.7937, 0.2631, 0.5562, 0.2577, 0.5538, 0.2949, 0.515, 0.2991, 0.5167, 0.397, 0.4677, 0.3944, 0.4648, 0.3981, 0.424, 0.407, 0.4219, 0.4517, 0.4905, 0.4494, 0.4899, 0.501, 0.4261, 0.5043, 0.4424, 0.4464, 0.4885, 0.4447, 0.4876, 0.4825, 0.4149, 0.4919, 0.4177, 0.4447, 0.4876, 0.4345, 0.4784, 0.4744, 0.4128, 0.4825, 0.4149, 0.4345, 0.4784, 0.4299, 0.4812, 0.4679, 0.4116, 0.4744, 0.4128, 0.4258, 0.482, 0.4217, 0.4817, 0.453, 0.4144, 0.4571, 0.4127, 0.4217, 0.4817, 0.4158, 0.4803, 0.4461, 0.4172, 0.453, 0.4144, 0.4096, 0.4786, 0.4051, 0.4773, 0.4282, 0.4191, 0.4342, 0.4187, 0.4051, 0.4773, 0.4009, 0.4745, 0.4224, 0.4196, 0.4282, 0.4191, 0.3986, 0.4715, 0.397, 0.4677, 0.407, 0.4219, 0.413, 0.4207, 0.3997, 0.4729, 0.3986, 0.4715, 0.413, 0.4207, 0.4157, 0.4205, 0.4299, 0.4812, 0.4258, 0.482, 0.4571, 0.4127, 0.4679, 0.4116, 0.459, 0.4911, 0.4533, 0.4909, 0.5058, 0.4491, 0.5057, 0.4552, 0.4821, 0.486, 0.4769, 0.488, 0.4868, 0.4797, 0.4846, 0.4844, 0.4769, 0.488, 0.4722, 0.4893, 0.4944, 0.4729, 0.4868, 0.4797, 0.4688, 0.4898, 0.4654, 0.4904, 0.5001, 0.4633, 0.4982, 0.4678, 0.4616, 0.4908, 0.459, 0.4911, 0.5057, 0.4552, 0.5039, 0.4593, 0.4009, 0.4745, 0.3997, 0.4729, 0.4157, 0.4205, 0.4224, 0.4196, 0.4158, 0.4803, 0.4096, 0.4786, 0.4342, 0.4187, 0.4461, 0.4172, 0.4722, 0.4893, 0.4688, 0.4898, 0.4982, 0.4678, 0.4944, 0.4729, 0.4654, 0.4904, 0.4616, 0.4908, 0.5039, 0.4593, 0.5001, 0.4633, 0.4479, 0.4892, 0.4464, 0.4885, 0.4919, 0.4177, 0.4973, 0.4208, 0.4494, 0.4899, 0.4479, 0.4892, 0.4973, 0.4208, 0.501, 0.4261, 0.4533, 0.4909, 0.4517, 0.4905, 0.5043, 0.4424, 0.5058, 0.4491, 0.3801, 0.4444, 0.3809, 0.4589, 0.3794, 0.4527, 0.3792, 0.4493, 0.3946, 0.4266, 0.393, 0.4641, 0.3912, 0.4633, 0.3911, 0.4307, 0.3911, 0.4307, 0.3912, 0.4633, 0.3872, 0.4622, 0.388, 0.4339, 0.388, 0.4339, 0.3872, 0.4622, 0.3834, 0.461, 0.3827, 0.4397, 0.3827, 0.4397, 0.3834, 0.461, 0.3809, 0.4589, 0.3801, 0.4444, 0.3981, 0.424, 0.3944, 0.4648, 0.393, 0.4641, 0.3946, 0.4266, 0.285, 0.4098, 0.2941, 0.3954, 0.3946, 0.4266, 0.3911, 0.4307, 0.2586, 0.4705, 0.2599, 0.4553, 0.3801, 0.4444, 0.3792, 0.4493, 0.4222, 0.5652, 0.4078, 0.5713, 0.4299, 0.4812, 0.4345, 0.4784, 0.3656, 0.5666, 0.3472, 0.5604, 0.4096, 0.4786, 0.4158, 0.4803, 0.4596, 0.5909, 0.455, 0.5885, 0.4447, 0.4876, 0.4464, 0.4885, 0.3217, 0.5469, 0.318, 0.5421, 0.3997, 0.4729, 0.4009, 0.4745, 0.3316, 0.3734, 0.3496, 0.3671, 0.413, 0.4207, 0.407, 0.4219, 0.2991, 0.5167, 0.2949, 0.515, 0.3912, 0.4633, 0.393, 0.4641, 0.2653, 0.4404, 0.2775, 0.4206, 0.388, 0.4339, 0.3827, 0.4397, 0.3339, 0.5558, 0.3217, 0.5469, 0.4009, 0.4745, 0.4051, 0.4773, 0.5328, 0.5914, 0.5226, 0.5932, 0.4688, 0.4898, 0.4722, 0.4893, 0.3838, 0.5716, 0.3656, 0.5666, 0.4158, 0.4803, 0.4217, 0.4817, 0.4078, 0.5713, 0.3959, 0.5729, 0.4258, 0.482, 0.4299, 0.4812, 0.2833, 0.5109, 0.2726, 0.5068, 0.3834, 0.461, 0.3872, 0.4622, 0.3774, 0.3598, 0.3948, 0.3558, 0.4282, 0.4191, 0.4224, 0.4196, 0.3034, 0.3854, 0.3316, 0.3734, 0.407, 0.4219, 0.3981, 0.424, 0.6386, 0.4891, 0.6328, 0.5013, 0.5039, 0.4593, 0.5057, 0.4552, 0.6397, 0.4705, 0.6386, 0.4891, 0.5057, 0.4552, 0.5058, 0.4491, 0.2941, 0.3954, 0.3034, 0.3854, 0.3981, 0.424, 0.3946, 0.4266, 0.4931, 0.5969, 0.4754, 0.5962, 0.4533, 0.4909, 0.459, 0.4911, 0.5285, 0.34, 0.5497, 0.347, 0.4744, 0.4128, 0.4679, 0.4116, 0.6022, 0.371, 0.617, 0.3822, 0.4973, 0.4208, 0.4919, 0.4177, 0.4527, 0.3475, 0.4753, 0.3422, 0.453, 0.4144, 0.4461, 0.4172, 0.5749, 0.3578, 0.6022, 0.371, 0.4919, 0.4177, 0.4825, 0.4149, 0.5633, 0.5814, 0.5473, 0.5877, 0.4769, 0.488, 0.4821, 0.486, 0.6149, 0.5271, 0.6028, 0.5424, 0.4944, 0.4729, 0.4982, 0.4678, 0.6269, 0.3988, 0.636, 0.4498, 0.5043, 0.4424, 0.501, 0.4261, 0.617, 0.3822, 0.6269, 0.3988, 0.501, 0.4261, 0.4973, 0.4208, 0.5226, 0.5932, 0.5124, 0.5949, 0.4654, 0.4904, 0.4688, 0.4898, 0.2652, 0.5003, 0.2598, 0.4806, 0.3794, 0.4527, 0.3809, 0.4589, 0.2598, 0.4806, 0.2586, 0.4705, 0.3792, 0.4493, 0.3794, 0.4527, 0.4713, 0.5952, 0.4647, 0.5935, 0.4494, 0.4899, 0.4517, 0.4905, 0.03861, 0.433, 0.05932, 0.4063, 0.09742, 0.5378, 0.0833, 0.5546, 0.2721, 0.142, 0.3003, 0.1283, 0.2806, 0.305, 0.2575, 0.3163, 0.3003, 0.1283, 0.3299, 0.1237, 0.305, 0.3023, 0.2806, 0.305, 0.829, 0.116, 0.8664, 0.1602, 0.7468, 0.3215, 0.7158, 0.284, 0.367, 0.1318, 0.4425, 0.0578, 0.3999, 0.2299, 0.3366, 0.3113, 0.01676, 0.7534, 0.003577, 0.6587, 0.09563, 0.7043, 0.1188, 0.7433, 0.08211, 0.3806, 0.08941, 0.3705, 0.1205, 0.5124, 0.1141, 0.5197, 0.2243, 0.1303, 0.2029, 0.1291, 0.1553, 0.01489, 0.1727, 0.01625, 0.2793, 0.1305, 0.2243, 0.1303, 0.1727, 0.01625, 0.2187, 0.01637, 0.1282, 0.2885, 0.1358, 0.2717, 0.1558, 0.4217, 0.1501, 0.4355, 0.1602, 0.2338, 0.1886, 0.206, 0.1943, 0.3714, 0.173, 0.3922, 0.1886, 0.206, 0.2303, 0.1712, 0.225, 0.3424, 0.1943, 0.3714, 0.07823, 0.8825, 0.05947, 0.8425, 0.1546, 0.7967, 0.1729, 0.8184, 9.734e-05, 0.5961, 0.003312, 0.5658, 0.07816, 0.6405, 0.0847, 0.6732, 0.6659, 0.0023, 0.7091, 0.01222, 0.6185, 0.1953, 0.5832, 0.1868, 0.1523, 0.13, 0.07616, 0.1319, 0.05165, 0.01817, 0.1141, 0.0159, 0.9999, 0.2862, 0.9986, 0.3627, 0.8167, 0.5347, 0.8184, 0.473, 0.7578, 0.06156, 0.829, 0.116, 0.7158, 0.284, 0.6573, 0.2382, 0.923, 0.2367, 0.9431, 0.2744, 0.8095, 0.42, 0.7932, 0.3874, 0.5258, 0.1234, 0.4664, 0.1325, 0.3784, 0.01794, 0.4276, 0.007486, 0.9999, 0.5563, 0.9788, 0.6251, 0.7967, 0.7438, 0.8136, 0.6913, 0.3257, 0.1313, 0.2793, 0.1305, 0.2187, 0.01637, 0.2573, 0.01724, 0.08941, 0.3705, 0.09513, 0.3625, 0.1259, 0.5064, 0.1205, 0.5124, 0.5483, 0.007246, 0.5768, 0.003147, 0.51, 0.1858, 0.4867, 0.1886, 0.6282, 9.734e-05, 0.6659, 0.0023, 0.5832, 0.1868, 0.5524, 0.1844, 0.8886, 0.2012, 0.923, 0.2367, 0.7932, 0.3874, 0.7646, 0.3566, 0.8816, 0.13, 0.7973, 0.1231, 0.6388, 0.01091, 0.7099, 0.01783, 0.4425, 0.0578, 0.4524, 0.04896, 0.4084, 0.2222, 0.3999, 0.2299, 0.7231, 0.117, 0.6632, 0.1127, 0.5308, 8.977e-05, 0.5779, 0.004538, 0.4782, 0.02966, 0.4871, 0.0241, 0.4375, 0.2016, 0.43, 0.2061, 0.1272, 0.5347, 0.1488, 0.5008, 0.1564, 0.744, 0.1341, 0.7856, 0.4023, 0.392, 0.4195, 0.3911, 0.4207, 0.6264, 0.4037, 0.6267, 0.296, 0.4281, 0.3023, 0.4234, 0.3026, 0.6535, 0.2967, 0.6593, 0.8453, 0.5204, 0.87, 0.508, 0.8592, 0.7557, 0.8328, 0.7229, 0.04972, 0.6539, 0.07491, 0.6172, 0.08246, 0.8727, 0.05958, 0.9099, 0.8472, 0.2622, 0.7654, 0.2588, 0.7231, 0.117, 0.7973, 0.1231, 0.87, 0.508, 0.9396, 0.602, 0.9253, 0.8654, 0.8592, 0.7557, 0.802, 0.4799, 0.8201, 0.4972, 0.8047, 0.7389, 0.7883, 0.72, 0.6943, 0.4019, 0.7343, 0.427, 0.7249, 0.669, 0.6833, 0.6472, 0.3761, 0.2652, 0.3219, 0.2653, 0.3257, 0.1313, 0.3734, 0.1326, 0.2699, 0.2654, 0.2079, 0.2658, 0.2243, 0.1303, 0.2793, 0.1305, 0.5343, 0.3638, 0.5434, 0.3621, 0.5281, 0.5897, 0.5191, 0.5918, 0.5931, 0.2572, 0.5511, 0.2596, 0.5258, 0.1234, 0.5641, 0.1164, 0.2012, 0.4697, 0.2144, 0.463, 0.2222, 0.6876, 0.2083, 0.6932, 0.2305, 0.4612, 0.2485, 0.4596, 0.2553, 0.6938, 0.2383, 0.6907, 0.6421, 0.3701, 0.6632, 0.3756, 0.6529, 0.6121, 0.63, 0.6053, 0.5434, 0.3621, 0.549, 0.361, 0.5334, 0.5884, 0.5281, 0.5897, 0.3308, 0.407, 0.3502, 0.4036, 0.3508, 0.6349, 0.3315, 0.636, 0.184, 0.2657, 0.1274, 0.2663, 0.1523, 0.13, 0.2029, 0.1291, 0.9999, 0.2686, 0.9411, 0.2662, 0.8816, 0.13, 0.9338, 0.1326, 0.1274, 0.2663, 0.04121, 0.2674, 0.07616, 0.1319, 0.1523, 0.13, 0.8201, 0.4972, 0.8453, 0.5204, 0.8328, 0.7229, 0.8047, 0.7389, 0.1624, 0.5127, 0.1762, 0.4969, 0.1808, 0.7288, 0.1684, 0.7472, 0.2611, 0.4572, 0.2785, 0.4451, 0.2813, 0.6807, 0.2665, 0.6944, 0.549, 0.361, 0.5708, 0.3605, 0.5575, 0.592, 0.5334, 0.5884, 0.5963, 0.3632, 0.6098, 0.3652, 0.5966, 0.5996, 0.5831, 0.5969, 0.2079, 0.2658, 0.184, 0.2657, 0.2029, 0.1291, 0.2243, 0.1303, 0.3765, 0.3977, 0.4023, 0.392, 0.4037, 0.6267, 0.3776, 0.6317, 0.3108, 0.417, 0.3308, 0.407, 0.3315, 0.636, 0.3105, 0.6457, 0.1488, 0.5008, 0.1624, 0.5127, 0.1684, 0.7472, 0.1564, 0.744, 0.6098, 0.3652, 0.6233, 0.3668, 0.6101, 0.6013, 0.5966, 0.5996, 0.7343, 0.427, 0.7596, 0.4464, 0.7499, 0.6881, 0.7249, 0.669, 0.09563, 0.7043, 0.0847, 0.6732, 0.3162, 0.7058, 0.3242, 0.7207, 0.1346, 0.7662, 0.1188, 0.7433, 0.3388, 0.7381, 0.347, 0.7471, 0.1363, 0.477, 0.1458, 0.4456, 0.349, 0.6017, 0.3467, 0.6156, 0.6185, 0.1953, 0.6362, 0.2046, 0.5663, 0.5115, 0.5589, 0.507, 0.1458, 0.4456, 0.1501, 0.4355, 0.3507, 0.5969, 0.349, 0.6017, 0.1259, 0.5064, 0.1363, 0.477, 0.3467, 0.6156, 0.342, 0.6272, 0.07816, 0.6405, 0.07688, 0.6173, 0.311, 0.6776, 0.3119, 0.6891, 0.07688, 0.6173, 0.07599, 0.5743, 0.3121, 0.6545, 0.311, 0.6776, 0.7468, 0.3215, 0.7646, 0.3566, 0.6166, 0.5807, 0.6098, 0.5656, 0.2594, 0.8636, 0.2259, 0.8478, 0.3874, 0.7751, 0.4015, 0.7797, 0.4178, 0.2136, 0.43, 0.2061, 0.4763, 0.5042, 0.4708, 0.5073, 0.5311, 0.1849, 0.5524, 0.1844, 0.5308, 0.4995, 0.5216, 0.499, 0.6362, 0.2046, 0.6573, 0.2382, 0.5748, 0.5267, 0.5663, 0.5115, 0.7967, 0.7438, 0.7702, 0.7864, 0.608, 0.75, 0.6207, 0.7358, 0.5346, 0.9478, 0.5029, 0.9478, 0.5064, 0.7922, 0.5181, 0.7931, 0.4084, 0.2222, 0.4128, 0.2181, 0.4683, 0.5098, 0.466, 0.5121, 0.3715, 0.9104, 0.3387, 0.8976, 0.4391, 0.7879, 0.4547, 0.79, 0.8095, 0.42, 0.8184, 0.473, 0.6365, 0.63, 0.6341, 0.6081, 0.1546, 0.7967, 0.1346, 0.7662, 0.347, 0.7471, 0.3569, 0.7597, 0.4375, 0.2016, 0.471, 0.1906, 0.4952, 0.4991, 0.4798, 0.5022, 0.471, 0.1906, 0.4867, 0.1886, 0.5021, 0.4988, 0.4952, 0.4991, 0.8167, 0.5347, 0.8136, 0.6913, 0.6287, 0.7156, 0.635, 0.6551, 0.7155, 0.8458, 0.6643, 0.8904, 0.5641, 0.7792, 0.5847, 0.7667, 0.0833, 0.5546, 0.09742, 0.5378, 0.326, 0.6392, 0.3174, 0.6457, 0.2575, 0.3163, 0.2806, 0.305, 0.4144, 0.5464, 0.4039, 0.5501, 0.2806, 0.305, 0.305, 0.3023, 0.4251, 0.5465, 0.4144, 0.5464, 0.7158, 0.284, 0.7468, 0.3215, 0.6098, 0.5656, 0.5978, 0.5488, 0.3366, 0.3113, 0.3999, 0.2299, 0.4624, 0.5158, 0.4383, 0.5514, 0.1188, 0.7433, 0.09563, 0.7043, 0.3242, 0.7207, 0.3388, 0.7381, 0.1141, 0.5197, 0.1205, 0.5124, 0.3389, 0.6297, 0.3354, 0.6326, 0.7973, 0.1231, 0.7231, 0.117, 0.5779, 0.004538, 0.6388, 0.01091, 0.9986, 0.3627, 0.9999, 0.5563, 0.8136, 0.6913, 0.8167, 0.5347, 0.5293, 0.01024, 0.5483, 0.007246, 0.4867, 0.1886, 0.471, 0.1906, 0.4871, 0.0241, 0.5293, 0.01024, 0.471, 0.1906, 0.4375, 0.2016, 0.05947, 0.8425, 0.03364, 0.7957, 0.1346, 0.7662, 0.1546, 0.7967, 0.9431, 0.2744, 0.9999, 0.2862, 0.8184, 0.473, 0.8095, 0.42, 0.3734, 0.1326, 0.3257, 0.1313, 0.2573, 0.01724, 0.2975, 0.01874, 0.4524, 0.04896, 0.4576, 0.04429, 0.4128, 0.2181, 0.4084, 0.2222, 0.5641, 0.1164, 0.5258, 0.1234, 0.4276, 0.007486, 0.4574, 8.911e-05, 0.9788, 0.6251, 0.9458, 0.6809, 0.7702, 0.7864, 0.7967, 0.7438, 0.7306, 0.02256, 0.7578, 0.06156, 0.6573, 0.2382, 0.6362, 0.2046, 0.6024, 0.001471, 0.6282, 9.734e-05, 0.5524, 0.1844, 0.5311, 0.1849, 0.4636, 0.03891, 0.4782, 0.02966, 0.43, 0.2061, 0.4178, 0.2136, 0.2029, 0.1291, 0.1523, 0.13, 0.1141, 0.0159, 0.1553, 0.01489, 0.8664, 0.1602, 0.8886, 0.2012, 0.7646, 0.3566, 0.7468, 0.3215, 0.005714, 0.5312, 0.02741, 0.4608, 0.07599, 0.5743, 0.07688, 0.6173, 0.003312, 0.5658, 0.005714, 0.5312, 0.07688, 0.6173, 0.07816, 0.6405, 0.09513, 0.3625, 0.1077, 0.3336, 0.1363, 0.477, 0.1259, 0.5064, 0.123, 0.3002, 0.1282, 0.2885, 0.1501, 0.4355, 0.1458, 0.4456, 0.7091, 0.01222, 0.7306, 0.02256, 0.6362, 0.2046, 0.6185, 0.1953, 0.1077, 0.3336, 0.123, 0.3002, 0.1458, 0.4456, 0.1363, 0.477, 0.03364, 0.7957, 0.01676, 0.7534, 0.1188, 0.7433, 0.1346, 0.7662, 0.003577, 0.6587, 9.734e-05, 0.5961, 0.0847, 0.6732, 0.09563, 0.7043, 0.2303, 0.1712, 0.2721, 0.142, 0.2575, 0.3163, 0.225, 0.3424, 0.4664, 0.1325, 0.3734, 0.1326, 0.2975, 0.01874, 0.3784, 0.01794, 0.1358, 0.2717, 0.1602, 0.2338, 0.173, 0.3922, 0.1558, 0.4217, 0.6632, 0.1127, 0.5641, 0.1164, 0.4574, 8.911e-05, 0.5308, 8.977e-05, 0.02741, 0.4608, 0.03861, 0.433, 0.0833, 0.5546, 0.07599, 0.5743, 0.05932, 0.4063, 0.08211, 0.3806, 0.1141, 0.5197, 0.09742, 0.5378, 0.4576, 0.04429, 0.4636, 0.03891, 0.4178, 0.2136, 0.4128, 0.2181, 0.3299, 0.1237, 0.367, 0.1318, 0.3366, 0.3113, 0.305, 0.3023, 0.5768, 0.003147, 0.6024, 0.001471, 0.5311, 0.1849, 0.51, 0.1858, 0.3874, 0.7751, 0.366, 0.7672, 0.4434, 0.7225, 0.4519, 0.7238, 0.6365, 0.63, 0.635, 0.6551, 0.5406, 0.6842, 0.5415, 0.6755, 0.5748, 0.5267, 0.5978, 0.5488, 0.5279, 0.6468, 0.5199, 0.6392, 0.6279, 0.5942, 0.6341, 0.6081, 0.5407, 0.6677, 0.5385, 0.6628, 0.5064, 0.7922, 0.487, 0.7907, 0.4891, 0.7232, 0.4956, 0.7254, 0.6287, 0.7156, 0.6207, 0.7358, 0.5358, 0.7115, 0.5387, 0.7045, 0.4391, 0.7879, 0.4245, 0.7851, 0.4669, 0.7245, 0.4724, 0.7243, 0.3389, 0.6297, 0.342, 0.6272, 0.4344, 0.673, 0.4332, 0.6741, 0.5021, 0.4988, 0.5124, 0.4985, 0.4979, 0.6287, 0.4942, 0.6287, 0.5308, 0.4995, 0.544, 0.5018, 0.5093, 0.6299, 0.5046, 0.6291, 0.6166, 0.5807, 0.6279, 0.5942, 0.5385, 0.6628, 0.5345, 0.6582, 0.608, 0.75, 0.5847, 0.7667, 0.5226, 0.7205, 0.531, 0.716, 0.4624, 0.5158, 0.466, 0.5121, 0.4801, 0.6342, 0.4787, 0.6356, 0.5641, 0.7792, 0.5474, 0.7873, 0.5097, 0.7264, 0.5155, 0.724, 0.4763, 0.5042, 0.4798, 0.5022, 0.4861, 0.6299, 0.4847, 0.6307, 0.5124, 0.4985, 0.5216, 0.499, 0.5012, 0.6289, 0.4979, 0.6287, 0.4251, 0.5465, 0.4383, 0.5514, 0.4705, 0.6487, 0.4657, 0.6458, 0.4683, 0.5098, 0.4708, 0.5073, 0.4826, 0.6318, 0.4813, 0.633, 0.326, 0.6392, 0.3354, 0.6326, 0.4317, 0.6754, 0.428, 0.6777, 0.3121, 0.6545, 0.3174, 0.6457, 0.4246, 0.6799, 0.4225, 0.683, 0.5474, 0.7873, 0.5181, 0.7931, 0.4996, 0.727, 0.5097, 0.7264, 0.3531, 0.5905, 0.3623, 0.5777, 0.4427, 0.6551, 0.4391, 0.6594, 0.487, 0.7907, 0.4547, 0.79, 0.4781, 0.7238, 0.4891, 0.7232, 0.3885, 0.5593, 0.4039, 0.5501, 0.4579, 0.6465, 0.4524, 0.6493, 0.3242, 0.7207, 0.3162, 0.7058, 0.424, 0.7014, 0.4272, 0.7066, 0.347, 0.7471, 0.3388, 0.7381, 0.4329, 0.7125, 0.4362, 0.7157, 0.3467, 0.6156, 0.349, 0.6017, 0.4374, 0.6637, 0.4364, 0.6688, 0.5589, 0.507, 0.5663, 0.5115, 0.5172, 0.6335, 0.5145, 0.6318, 0.349, 0.6017, 0.3507, 0.5969, 0.4382, 0.6618, 0.4374, 0.6637, 0.342, 0.6272, 0.3467, 0.6156, 0.4364, 0.6688, 0.4344, 0.673, 0.225, 0.3424, 0.2575, 0.3163, 0.4039, 0.5501, 0.3885, 0.5593, 0.4506, 0.9414, 0.3715, 0.9104, 0.4547, 0.79, 0.487, 0.7907, 0.1558, 0.4217, 0.173, 0.3922, 0.3623, 0.5777, 0.3531, 0.5905, 0.6207, 0.9185, 0.5346, 0.9478, 0.5181, 0.7931, 0.5474, 0.7873, 0.07599, 0.5743, 0.0833, 0.5546, 0.3174, 0.6457, 0.3121, 0.6545, 0.09742, 0.5378, 0.1141, 0.5197, 0.3354, 0.6326, 0.326, 0.6392, 0.4128, 0.2181, 0.4178, 0.2136, 0.4708, 0.5073, 0.4683, 0.5098, 0.305, 0.3023, 0.3366, 0.3113, 0.4383, 0.5514, 0.4251, 0.5465, 0.51, 0.1858, 0.5311, 0.1849, 0.5216, 0.499, 0.5124, 0.4985, 0.43, 0.2061, 0.4375, 0.2016, 0.4798, 0.5022, 0.4763, 0.5042, 0.6643, 0.8904, 0.6207, 0.9185, 0.5474, 0.7873, 0.5641, 0.7792, 0.3999, 0.2299, 0.4084, 0.2222, 0.466, 0.5121, 0.4624, 0.5158, 0.7702, 0.7864, 0.7155, 0.8458, 0.5847, 0.7667, 0.608, 0.75, 0.7646, 0.3566, 0.7932, 0.3874, 0.6279, 0.5942, 0.6166, 0.5807, 0.5524, 0.1844, 0.5832, 0.1868, 0.544, 0.5018, 0.5308, 0.4995, 0.4867, 0.1886, 0.51, 0.1858, 0.5124, 0.4985, 0.5021, 0.4988, 0.1205, 0.5124, 0.1259, 0.5064, 0.342, 0.6272, 0.3389, 0.6297, 0.3387, 0.8976, 0.3082, 0.885, 0.4245, 0.7851, 0.4391, 0.7879, 0.8136, 0.6913, 0.7967, 0.7438, 0.6207, 0.7358, 0.6287, 0.7156, 0.5029, 0.9478, 0.4506, 0.9414, 0.487, 0.7907, 0.5064, 0.7922, 0.7932, 0.3874, 0.8095, 0.42, 0.6341, 0.6081, 0.6279, 0.5942, 0.6573, 0.2382, 0.7158, 0.284, 0.5978, 0.5488, 0.5748, 0.5267, 0.8184, 0.473, 0.8167, 0.5347, 0.635, 0.6551, 0.6365, 0.63, 0.2259, 0.8478, 0.1729, 0.8184, 0.366, 0.7672, 0.3874, 0.7751, 0.5832, 0.1868, 0.6185, 0.1953, 0.5589, 0.507, 0.544, 0.5018, 0.0847, 0.6732, 0.07816, 0.6405, 0.3119, 0.6891, 0.3162, 0.7058, 0.1729, 0.8184, 0.1546, 0.7967, 0.3569, 0.7597, 0.366, 0.7672, 0.1943, 0.3714, 0.225, 0.3424, 0.3885, 0.5593, 0.3732, 0.5699, 0.173, 0.3922, 0.1943, 0.3714, 0.3732, 0.5699, 0.3623, 0.5777, 0.1501, 0.4355, 0.1558, 0.4217, 0.3531, 0.5905, 0.3507, 0.5969, 0.3082, 0.885, 0.273, 0.8692, 0.4077, 0.7813, 0.4245, 0.7851, 0.273, 0.8692, 0.2594, 0.8636, 0.4015, 0.7797, 0.4077, 0.7813, 0.5093, 0.6299, 0.5145, 0.6318, 0.5172, 0.6335, 0.5199, 0.6392, 0.4344, 0.673, 0.4364, 0.6688, 0.4519, 0.7238, 0.4434, 0.7225, 0.4382, 0.6618, 0.4391, 0.6594, 0.4669, 0.7245, 0.4603, 0.7245, 0.4391, 0.6594, 0.4427, 0.6551, 0.4724, 0.7243, 0.4669, 0.7245, 0.4468, 0.6526, 0.4524, 0.6493, 0.4891, 0.7232, 0.4781, 0.7238, 0.4524, 0.6493, 0.4579, 0.6465, 0.4956, 0.7254, 0.4891, 0.7232, 0.4618, 0.6455, 0.4657, 0.6458, 0.5097, 0.7264, 0.4996, 0.727, 0.4657, 0.6458, 0.4705, 0.6487, 0.5155, 0.724, 0.5097, 0.7264, 0.4705, 0.6487, 0.4787, 0.6356, 0.5226, 0.7205, 0.5155, 0.724, 0.4813, 0.633, 0.4826, 0.6318, 0.5387, 0.7045, 0.5358, 0.7115, 0.4364, 0.6688, 0.4374, 0.6637, 0.4577, 0.7245, 0.4519, 0.7238, 0.4579, 0.6465, 0.4618, 0.6455, 0.4996, 0.727, 0.4956, 0.7254, 0.4847, 0.6307, 0.4861, 0.6299, 0.5415, 0.6755, 0.5406, 0.6842, 0.4861, 0.6299, 0.4916, 0.6288, 0.5407, 0.6677, 0.5415, 0.6755, 0.4942, 0.6287, 0.4979, 0.6287, 0.5345, 0.6582, 0.5385, 0.6628, 0.5012, 0.6289, 0.5046, 0.6291, 0.5279, 0.6468, 0.5321, 0.6527, 0.0, 0.0, 0.0, 0.0, 0.0, 0.0, 0.0, 0.0, 0.4374, 0.6637, 0.4382, 0.6618, 0.4603, 0.7245, 0.4577, 0.7245, 0.4427, 0.6551, 0.4468, 0.6526, 0.4781, 0.7238, 0.4724, 0.7243, 0.4979, 0.6287, 0.5012, 0.6289, 0.5321, 0.6527, 0.5345, 0.6582, 0.4916, 0.6288, 0.4942, 0.6287, 0.5385, 0.6628, 0.5407, 0.6677, 0.4787, 0.6356, 0.4801, 0.6342, 0.531, 0.716, 0.5226, 0.7205, 0.4801, 0.6342, 0.4813, 0.633, 0.5358, 0.7115, 0.531, 0.716, 0.4826, 0.6318, 0.4847, 0.6307, 0.5406, 0.6842, 0.5387, 0.7045, 0.0, 0.0, 0.0, 0.0, 0.0, 0.0, 0.0, 0.0, 0.4332, 0.6741, 0.4399, 0.72, 0.4362, 0.7157, 0.4317, 0.6754, 0.4317, 0.6754, 0.4362, 0.7157, 0.4329, 0.7125, 0.428, 0.6777, 0.428, 0.6777, 0.4329, 0.7125, 0.4272, 0.7066, 0.4246, 0.6799, 0.4246, 0.6799, 0.4272, 0.7066, 0.424, 0.7014, 0.4225, 0.683, 0.4344, 0.673, 0.4434, 0.7225, 0.4399, 0.72, 0.4332, 0.6741, 0.544, 0.5018, 0.5589, 0.507, 0.5145, 0.6318, 0.5093, 0.6299, 0.3162, 0.7058, 0.3119, 0.6891, 0.4224, 0.6955, 0.424, 0.7014, 0.366, 0.7672, 0.3569, 0.7597, 0.4399, 0.72, 0.4434, 0.7225, 0.3732, 0.5699, 0.3885, 0.5593, 0.4524, 0.6493, 0.4468, 0.6526, 0.3623, 0.5777, 0.3732, 0.5699, 0.4468, 0.6526, 0.4427, 0.6551, 0.3507, 0.5969, 0.3531, 0.5905, 0.4391, 0.6594, 0.4382, 0.6618, 0.4245, 0.7851, 0.4077, 0.7813, 0.4603, 0.7245, 0.4669, 0.7245, 0.4077, 0.7813, 0.4015, 0.7797, 0.4577, 0.7245, 0.4603, 0.7245, 0.3354, 0.6326, 0.3389, 0.6297, 0.4332, 0.6741, 0.4317, 0.6754, 0.3388, 0.7381, 0.3242, 0.7207, 0.4272, 0.7066, 0.4329, 0.7125, 0.4383, 0.5514, 0.4624, 0.5158, 0.4787, 0.6356, 0.4705, 0.6487, 0.5978, 0.5488, 0.6098, 0.5656, 0.5321, 0.6527, 0.5279, 0.6468, 0.4144, 0.5464, 0.4251, 0.5465, 0.4657, 0.6458, 0.4618, 0.6455, 0.4039, 0.5501, 0.4144, 0.5464, 0.4618, 0.6455, 0.4579, 0.6465, 0.3174, 0.6457, 0.326, 0.6392, 0.428, 0.6777, 0.4246, 0.6799, 0.5847, 0.7667, 0.5641, 0.7792, 0.5155, 0.724, 0.5226, 0.7205, 0.635, 0.6551, 0.6287, 0.7156, 0.5387, 0.7045, 0.5406, 0.6842, 0.4952, 0.4991, 0.5021, 0.4988, 0.4942, 0.6287, 0.4916, 0.6288, 0.4798, 0.5022, 0.4952, 0.4991, 0.4916, 0.6288, 0.4861, 0.6299, 0.3569, 0.7597, 0.347, 0.7471, 0.4362, 0.7157, 0.4399, 0.72, 0.6341, 0.6081, 0.6365, 0.63, 0.5415, 0.6755, 0.5407, 0.6677, 0.4547, 0.79, 0.4391, 0.7879, 0.4724, 0.7243, 0.4781, 0.7238, 0.466, 0.5121, 0.4683, 0.5098, 0.4813, 0.633, 0.4801, 0.6342, 0.5181, 0.7931, 0.5064, 0.7922, 0.4956, 0.7254, 0.4996, 0.727, 0.6207, 0.7358, 0.608, 0.75, 0.531, 0.716, 0.5358, 0.7115, 0.5663, 0.5115, 0.5748, 0.5267, 0.5199, 0.6392, 0.5172, 0.6335, 0.5216, 0.499, 0.5308, 0.4995, 0.5046, 0.6291, 0.5012, 0.6289, 0.4708, 0.5073, 0.4763, 0.5042, 0.4847, 0.6307, 0.4826, 0.6318, 0.4015, 0.7797, 0.3874, 0.7751, 0.4519, 0.7238, 0.4577, 0.7245, 0.6098, 0.5656, 0.6166, 0.5807, 0.5345, 0.6582, 0.5321, 0.6527, 0.311, 0.6776, 0.3121, 0.6545, 0.4225, 0.683, 0.4221, 0.6912, 0.3119, 0.6891, 0.311, 0.6776, 0.4221, 0.6912, 0.4224, 0.6955])
me_cube_001.use_remesh_preserve_volume = False
me_cube_001.use_remesh_preserve_attributes = False
me_cube_001.use_mirror_vertex_groups = False
me_cube_001.update()

# ---- objects
ob_cube = bpy.data.objects.new('Cube', me_cube_001)

# ---- transforms, parenting, visibility, modifiers, constraints
ob_cube.location = (0.0, 0.0, 0.0)
ob_cube.scale = (0.1731, 0.1731, 0.1731)
ob_cube.lineart.crease_threshold = 0.0

# ---- collection membership
col_collection_1.objects.link(ob_cube)

# ---- scene / render settings (as saved in the file)
scene.frame_start = 1; scene.frame_end = 250; scene.frame_set(1)
scene.render.engine = 'BLENDER_EEVEE_NEXT'
scene.render.resolution_percentage = 50
scene.render.dither_intensity = 0.0
scene.cycles.use_denoising = False
scene.cycles.samples = 10
scene.cycles.sampling_pattern = 'TABULATED_SOBOL'
scene.cycles.light_sampling_threshold = 0.0
scene.cycles.use_adaptive_sampling = False
scene.cycles.use_light_tree = False
scene.cycles.blur_glossy = 0.0
scene.cycles.pixel_filter_type = 'GAUSSIAN'
scene.cycles.sample_clamp_indirect = 0.0
scene.view_settings.view_transform = 'Standard'
bpy.context.view_layer.update()

# ---- added for rendering (the .blend has no active camera and no usable light): camera, sun
cam_auto = bpy.data.cameras.new('AutoCamera')
cam_auto.lens = 50.0
cam_auto.sensor_width = 36.0
cam_auto.clip_end = 1000.0
ob_auto_camera = bpy.data.objects.new('AutoCamera', cam_auto)
scene.collection.objects.link(ob_auto_camera)
ob_auto_camera.location = (2.28899, -2.70983, 1.71042)
ob_auto_camera.rotation_euler = (1.09748, -7.21219e-08, 0.694738)
scene.camera = ob_auto_camera
light_auto_sun = bpy.data.lights.new('AutoSun', 'SUN')
light_auto_sun.energy = 3.0
light_auto_sun.angle = 0.0523599
ob_auto_sun = bpy.data.objects.new('AutoSun', light_auto_sun)
scene.collection.objects.link(ob_auto_sun)
ob_auto_sun.rotation_euler = (0.872665, 0.174533, 0.523599)
bpy.context.view_layer.update()
